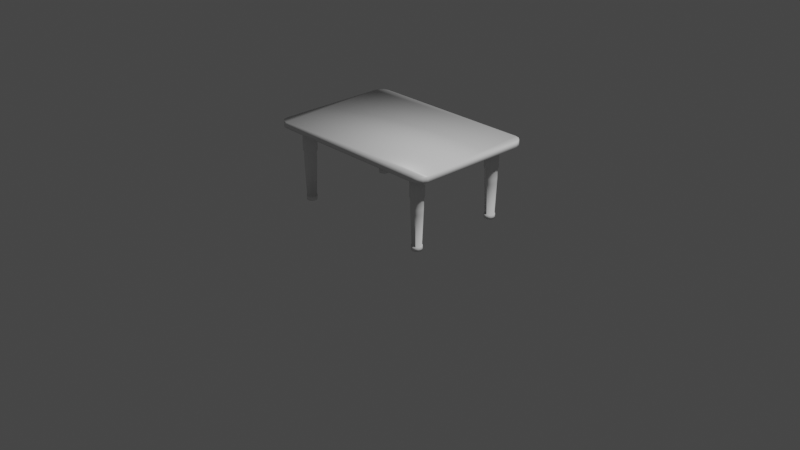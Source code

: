 # Source: Table.blend  (saved by Blender 2.83.19; exported with 4.5.12 LTS)
import bpy
from mathutils import Matrix  # noqa: F401  (used for matrix-valued properties, if any)

bpy.ops.wm.read_factory_settings(use_empty=True)
scene = bpy.context.scene
scene.name = 'Scene'

# ---- collections
col_collection = bpy.data.collections.new('Collection'); scene.collection.children.link(col_collection)

# ---- materials (node trees are filled in below, after node groups)
mat_material = bpy.data.materials.new('Material')
mat_material.alpha_threshold = 0.0
mat_material.use_transparent_shadow = False
mat_material.line_color = (0.0, 0.0, 0.0, 1.0)

# ---- material node trees
mat_material.use_nodes = True; mat_material.node_tree.nodes.clear()
_N = mat_material.node_tree.nodes; _L = mat_material.node_tree.links
n0 = _N.new('ShaderNodeOutputMaterial'); n0.name = 'Material Output'; n0.location = (300, 300)
n1 = _N.new('ShaderNodeBsdfPrincipled'); n1.name = 'Principled BSDF'; n1.location = (10, 300)
n1.distribution = 'GGX'
n1.subsurface_method = 'BURLEY'
n1.inputs[2].default_value = 0.4
n1.inputs[3].default_value = 1.45
n1.inputs[27].default_value = (0.0, 0.0, 0.0, 1.0)
n1.inputs[28].default_value = 1.0
_L.new(n1.outputs[0], n0.inputs[0])
n0.is_active_output = True

# ---- world
world_world = bpy.data.worlds.new('World'); scene.world = world_world
world_world.use_nodes = True; world_world.node_tree.nodes.clear()
_N = world_world.node_tree.nodes; _L = world_world.node_tree.links
n0 = _N.new('ShaderNodeOutputWorld'); n0.name = 'World Output'; n0.location = (300, 300)
n1 = _N.new('ShaderNodeBackground'); n1.name = 'Background'; n1.location = (10, 300)
n1.inputs[0].default_value = (0.05088, 0.05088, 0.05088, 1.0)
_L.new(n1.outputs[0], n0.inputs[0])
n0.is_active_output = True
world_world.color = (0.05088, 0.05088, 0.05088)
world_world.use_sun_shadow = False
world_world.sun_shadow_jitter_overblur = 0.0

# ---- cameras
cam_camera = bpy.data.cameras.new('Camera')
cam_camera.clip_end = 100.0
cam_camera.ortho_scale = 7.314

# ---- lights
light_light = bpy.data.lights.new('Light', 'POINT')
light_light.transmission_factor = 0.0
light_light.energy = 1000.0
light_light.shadow_soft_size = 0.1
light_light.shadow_maximum_resolution = 0.006
light_light.use_absolute_resolution = True

# ---- meshes
me_cube = bpy.data.meshes.new('Cube')
me_cube.from_pydata([(1.0, 0.5889, 0.9732), (0.8987, 0.6902, 0.9732), (0.9864, 0.6396, 0.9732), (0.9493, 0.6767, 0.9732), (0.8987, 0.6902, 0.9098), (1.0, 0.5889, 0.9098), (0.9493, 0.6767, 0.9098), (0.9864, 0.6396, 0.9098), (0.8987, -0.6902, 0.9732), (1.0, -0.5889, 0.9732), (0.9493, -0.6767, 0.9732), (0.9864, -0.6396, 0.9732), (1.0, -0.5889, 0.9098), (0.8987, -0.6902, 0.9098), (0.9864, -0.6396, 0.9098), (0.9493, -0.6767, 0.9098), (-0.8987, 0.6902, 0.9732), (-1.0, 0.5889, 0.9732), (-0.9493, 0.6767, 0.9732), (-0.9864, 0.6396, 0.9732), (-1.0, 0.5889, 0.9098), (-0.8987, 0.6902, 0.9098), (-0.9864, 0.6396, 0.9098), (-0.9493, 0.6767, 0.9098), (-1.0, -0.5889, 0.9732), (-0.8987, -0.6902, 0.9732), (-0.9864, -0.6396, 0.9732), (-0.9493, -0.6767, 0.9732), (-0.8987, -0.6902, 0.9098), (-1.0, -0.5889, 0.9098), (-0.9493, -0.6767, 0.9098), (-0.9864, -0.6396, 0.9098), (0.9215, 0.5426, 0.8739), (0.9089, 0.5893, 0.8739), (0.8748, 0.6235, 0.8739), (0.8281, 0.636, 0.8739), (-0.8748, -0.6235, 0.8739), (-0.8281, -0.636, 0.8739), (-0.9089, -0.5893, 0.8739), (-0.9215, -0.5426, 0.8739), (0.8281, -0.636, 0.8739), (0.8748, -0.6235, 0.8739), (0.9089, -0.5893, 0.8739), (0.9215, -0.5426, 0.8739), (-0.8281, 0.636, 0.8739), (-0.8748, 0.6235, 0.8739), (-0.9089, 0.5893, 0.8739), (-0.9215, 0.5426, 0.8739)], [], [(5, 12, 43, 32), (29, 24, 17, 20), (13, 8, 25, 28), (0, 2, 3, 1, 16, 18, 19, 17, 24, 26, 27, 25, 8, 10, 11, 9), (5, 0, 9, 12), (0, 5, 7, 2), (2, 7, 6, 3), (3, 6, 4, 1), (28, 25, 27, 30), (30, 27, 26, 31), (31, 26, 24, 29), (8, 13, 15, 10), (10, 15, 14, 11), (11, 14, 12, 9), (16, 21, 23, 18), (18, 23, 22, 19), (19, 22, 20, 17), (21, 16, 1, 4), (47, 46, 45, 44, 35, 34, 33, 32, 43, 42, 41, 40, 37, 36, 38, 39), (6, 7, 33, 34), (22, 23, 45, 46), (12, 14, 42, 43), (30, 31, 38, 36), (15, 13, 40, 41), (4, 6, 34, 35), (20, 22, 46, 47), (29, 20, 47, 39), (7, 5, 32, 33), (31, 29, 39, 38), (23, 21, 44, 45), (13, 28, 37, 40), (28, 30, 36, 37), (14, 15, 41, 42), (21, 4, 35, 44)])
me_cube.polygons.foreach_set('use_smooth', [True] * 34)
_uv = me_cube.uv_layers.new(name='UVMap')
_uv.uv.foreach_set('vector', [0.375, 0.5183, 0.375, 0.7317, 0.375, 0.7317, 0.375, 0.5183, 0.375, 0.01835, 0.625, 0.01835, 0.625, 0.2317, 0.375, 0.2317, 0.375, 0.7627, 0.625, 0.7627, 0.625, 0.9873, 0.375, 0.9873, 0.625, 0.5183, 0.6256, 0.5092, 0.6271, 0.4966, 0.6377, 0.5, 0.8623, 0.5, 0.7062, 0.3384, 0.7078, 0.3303, 0.875, 0.5183, 0.875, 0.7317, 0.8733, 0.7408, 0.8687, 0.7475, 0.8623, 0.75, 0.6377, 0.75, 0.6271, 0.7534, 0.6256, 0.7408, 0.625, 0.7317, 0.375, 0.5183, 0.625, 0.5183, 0.625, 0.7317, 0.375, 0.7317, 0.625, 0.5183, 0.375, 0.5183, 0.3744, 0.5092, 0.6256, 0.5092, 0.6256, 0.5092, 0.3744, 0.5092, 0.3729, 0.4966, 0.6271, 0.4966, 0.6271, 0.4966, 0.3729, 0.4966, 0.375, 0.4873, 0.625, 0.4873, 0.375, 0.9873, 0.625, 0.9873, 0.625, 0.9937, 0.375, 0.9937, 0.375, 0.9937, 0.625, 0.9937, 0.625, 1.0, 0.375, 1.0, 0.375, 0.009175, 0.625, 0.009175, 0.625, 0.01835, 0.375, 0.01835, 0.625, 0.7627, 0.375, 0.7627, 0.3729, 0.7534, 0.6271, 0.7534, 0.6271, 0.7534, 0.3729, 0.7534, 0.3744, 0.7408, 0.6256, 0.7408, 0.6256, 0.7408, 0.3744, 0.7408, 0.375, 0.7317, 0.625, 0.7317, 0.625, 0.2627, 0.375, 0.2627, 0.2938, 0.3384, 0.7062, 0.3384, 0.7062, 0.3384, 0.2938, 0.3384, 0.2922, 0.3303, 0.7078, 0.3303, 0.7078, 0.3303, 0.2922, 0.3303, 0.375, 0.2317, 0.625, 0.2317, 0.375, 0.2627, 0.625, 0.2627, 0.625, 0.4873, 0.375, 0.4873, 0.125, 0.5183, 0.2922, 0.3303, 0.2938, 0.3384, 0.1377, 0.5, 0.3623, 0.5, 0.3729, 0.4966, 0.3744, 0.5092, 0.375, 0.5183, 0.375, 0.7317, 0.3744, 0.7408, 0.3729, 0.7534, 0.3623, 0.75, 0.1377, 0.75, 0.1313, 0.7475, 0.1267, 0.7408, 0.125, 0.7317, 0.3729, 0.4966, 0.3744, 0.5092, 0.3744, 0.5092, 0.3729, 0.4966, 0.2922, 0.3303, 0.2938, 0.3384, 0.2938, 0.3384, 0.2922, 0.3303, 0.375, 0.7317, 0.3744, 0.7408, 0.3744, 0.7408, 0.375, 0.7317, 0.375, 0.9937, 0.375, 1.0, 0.375, 1.0, 0.375, 0.9937, 0.3729, 0.7534, 0.375, 0.7627, 0.375, 0.7627, 0.3729, 0.7534, 0.375, 0.4873, 0.3729, 0.4966, 0.3729, 0.4966, 0.375, 0.4873, 0.375, 0.2317, 0.2922, 0.3303, 0.2922, 0.3303, 0.375, 0.2317, 0.375, 0.01835, 0.375, 0.2317, 0.375, 0.2317, 0.375, 0.01835, 0.3744, 0.5092, 0.375, 0.5183, 0.375, 0.5183, 0.3744, 0.5092, 0.375, 0.009175, 0.375, 0.01835, 0.375, 0.01835, 0.375, 0.009175, 0.2938, 0.3384, 0.375, 0.2627, 0.375, 0.2627, 0.2938, 0.3384, 0.375, 0.7627, 0.375, 0.9873, 0.375, 0.9873, 0.375, 0.7627, 0.375, 0.9873, 0.375, 0.9937, 0.375, 0.9937, 0.375, 0.9873, 0.3744, 0.7408, 0.3729, 0.7534, 0.3729, 0.7534, 0.3744, 0.7408, 0.375, 0.2627, 0.375, 0.4873, 0.375, 0.4873, 0.375, 0.2627])
me_cube.materials.append(mat_material)
me_cube.use_remesh_preserve_volume = False
me_cube.use_remesh_preserve_attributes = False
me_cube.use_mirror_vertex_groups = False
me_cube.update()
me_cube_005 = bpy.data.meshes.new('Cube.005')
me_cube_005.from_pydata([(-0.0376, -0.4022, -0.4505), (-0.4022, -0.0376, -0.4505), (-0.2199, -0.3533, -0.4505), (-0.3533, -0.2199, -0.4505), (-0.4022, -0.0376, 1.103), (-0.0376, -0.4022, 1.103), (-0.3533, -0.2199, 1.103), (-0.2199, -0.3533, 1.103), (-0.4022, 0.0376, -0.4505), (-0.0376, 0.4022, -0.4505), (-0.3533, 0.2199, -0.4505), (-0.2199, 0.3533, -0.4505), (-0.0376, 0.4022, 1.103), (-0.4022, 0.0376, 1.103), (-0.2199, 0.3533, 1.103), (-0.3533, 0.2199, 1.103), (0.4022, -0.0376, -0.4505), (0.0376, -0.4022, -0.4505), (0.3533, -0.2199, -0.4505), (0.2199, -0.3533, -0.4505), (0.0376, -0.4022, 1.103), (0.4022, -0.0376, 1.103), (0.2199, -0.3533, 1.103), (0.3533, -0.2199, 1.103), (0.0376, 0.4022, -0.4505), (0.4022, 0.0376, -0.4505), (0.2199, 0.3533, -0.4505), (0.3533, 0.2199, -0.4505), (0.4022, 0.0376, 1.103), (0.0376, 0.4022, 1.103), (0.3533, 0.2199, 1.103), (0.2199, 0.3533, 1.103), (-0.1901, -0.3055, -0.5294), (-0.03251, -0.3477, -0.5294), (-0.3055, -0.1901, -0.5294), (-0.3477, -0.03251, -0.5294), (-0.03251, 0.3477, -0.5294), (-0.1901, 0.3055, -0.5294), (-0.3055, 0.1901, -0.5294), (-0.3477, 0.03251, -0.5294), (0.3477, 0.03251, -0.5294), (0.3055, 0.1901, -0.5294), (0.1901, 0.3055, -0.5294), (0.03251, 0.3477, -0.5294), (0.03251, -0.3477, -0.5294), (0.1901, -0.3055, -0.5294), (0.3055, -0.1901, -0.5294), (0.3477, -0.03251, -0.5294), (-0.1906, -0.3063, -1.077), (-0.03259, -0.3486, -1.077), (-0.3063, -0.1906, -1.077), (-0.3486, -0.03259, -1.077), (-0.03259, 0.3486, -1.077), (-0.1906, 0.3063, -1.077), (-0.3063, 0.1906, -1.077), (-0.3486, 0.03259, -1.077), (0.3486, 0.03259, -1.077), (0.3063, 0.1906, -1.077), (0.1906, 0.3063, -1.077), (0.03259, 0.3486, -1.077), (0.03259, -0.3486, -1.077), (0.1906, -0.3063, -1.077), (0.3063, -0.1906, -1.077), (0.3486, -0.03259, -1.077), (-0.1462, -0.2349, -3.239), (-0.02499, -0.2674, -3.239), (-0.2349, -0.1462, -3.239), (-0.2674, -0.025, -3.239), (-0.02499, 0.2674, -3.239), (-0.1462, 0.2349, -3.239), (-0.2349, 0.1462, -3.239), (-0.2674, 0.025, -3.239), (0.2674, 0.025, -3.239), (0.2349, 0.1462, -3.239), (0.1462, 0.2349, -3.239), (0.025, 0.2674, -3.239), (0.025, -0.2674, -3.239), (0.1462, -0.2349, -3.239), (0.2349, -0.1462, -3.239), (0.2674, -0.025, -3.239), (0.1841, 0.2958, -1.393), (0.03148, 0.3367, -1.393), (-0.2958, -0.1841, -1.393), (-0.1841, -0.2958, -1.393), (0.03148, -0.3367, -1.393), (0.1841, -0.2958, -1.393), (-0.3367, -0.03148, -1.393), (0.2958, -0.1841, -1.393), (-0.03148, 0.3367, -1.393), (-0.1841, 0.2958, -1.393), (0.3367, -0.03148, -1.393), (-0.2958, 0.1841, -1.393), (-0.3367, 0.03148, -1.393), (0.3367, 0.03148, -1.393), (0.2958, 0.1841, -1.393), (-0.03148, -0.3367, -1.393), (-0.1655, -0.266, -3.239), (-0.0283, -0.3028, -3.239), (-0.266, -0.1655, -3.239), (-0.3028, -0.02831, -3.239), (-0.0283, 0.3028, -3.239), (-0.1655, 0.266, -3.239), (-0.266, 0.1655, -3.239), (-0.3028, 0.0283, -3.239), (0.3028, 0.0283, -3.239), (0.266, 0.1655, -3.239), (0.1655, 0.266, -3.239), (0.02831, 0.3028, -3.239), (0.02831, -0.3028, -3.239), (0.1655, -0.266, -3.239), (0.266, -0.1655, -3.239), (0.3028, -0.02831, -3.239), (-0.1655, -0.266, -3.495), (-0.0283, -0.3028, -3.495), (-0.266, -0.1655, -3.495), (-0.3028, -0.02831, -3.495), (-0.0283, 0.3028, -3.495), (-0.1655, 0.266, -3.495), (-0.266, 0.1655, -3.495), (-0.3028, 0.0283, -3.495), (0.3028, 0.0283, -3.495), (0.266, 0.1655, -3.495), (0.1655, 0.266, -3.495), (0.02831, 0.3028, -3.495), (0.02831, -0.3028, -3.495), (0.1655, -0.266, -3.495), (0.266, -0.1655, -3.495), (0.3028, -0.02831, -3.495), (-0.0376, -5.984, -0.4505), (-0.4022, -5.62, -0.4505), (-0.2199, -5.935, -0.4505), (-0.3533, -5.802, -0.4505), (-0.4022, -5.62, 1.103), (-0.0376, -5.984, 1.103), (-0.3533, -5.802, 1.103), (-0.2199, -5.935, 1.103), (-0.4022, -5.544, -0.4505), (-0.0376, -5.18, -0.4505), (-0.3533, -5.362, -0.4505), (-0.2199, -5.229, -0.4505), (-0.0376, -5.18, 1.103), (-0.4022, -5.544, 1.103), (-0.2199, -5.229, 1.103), (-0.3533, -5.362, 1.103), (0.4022, -5.62, -0.4505), (0.0376, -5.984, -0.4505), (0.3533, -5.802, -0.4505), (0.2199, -5.935, -0.4505), (0.0376, -5.984, 1.103), (0.4022, -5.62, 1.103), (0.2199, -5.935, 1.103), (0.3533, -5.802, 1.103), (0.0376, -5.18, -0.4505), (0.4022, -5.544, -0.4505), (0.2199, -5.229, -0.4505), (0.3533, -5.362, -0.4505), (0.4022, -5.544, 1.103), (0.0376, -5.18, 1.103), (0.3533, -5.362, 1.103), (0.2199, -5.229, 1.103), (-0.1901, -5.888, -0.5294), (-0.03251, -5.93, -0.5294), (-0.3055, -5.772, -0.5294), (-0.3477, -5.615, -0.5294), (-0.03251, -5.234, -0.5294), (-0.1901, -5.277, -0.5294), (-0.3055, -5.392, -0.5294), (-0.3477, -5.55, -0.5294), (0.3477, -5.55, -0.5294), (0.3055, -5.392, -0.5294), (0.1901, -5.277, -0.5294), (0.03251, -5.234, -0.5294), (0.03251, -5.93, -0.5294), (0.1901, -5.888, -0.5294), (0.3055, -5.772, -0.5294), (0.3477, -5.615, -0.5294), (-0.1906, -5.888, -1.077), (-0.03259, -5.931, -1.077), (-0.3063, -5.773, -1.077), (-0.3486, -5.615, -1.077), (-0.03259, -5.234, -1.077), (-0.1906, -5.276, -1.077), (-0.3063, -5.392, -1.077), (-0.3486, -5.55, -1.077), (0.3486, -5.55, -1.077), (0.3063, -5.392, -1.077), (0.1906, -5.276, -1.077), (0.03259, -5.234, -1.077), (0.03259, -5.931, -1.077), (0.1906, -5.888, -1.077), (0.3063, -5.773, -1.077), (0.3486, -5.615, -1.077), (-0.1462, -5.817, -3.239), (-0.02499, -5.849, -3.239), (-0.2349, -5.728, -3.239), (-0.2674, -5.607, -3.239), (-0.02499, -5.315, -3.239), (-0.1462, -5.347, -3.239), (-0.2349, -5.436, -3.239), (-0.2674, -5.557, -3.239), (0.2674, -5.557, -3.239), (0.2349, -5.436, -3.239), (0.1462, -5.347, -3.239), (0.025, -5.315, -3.239), (0.025, -5.849, -3.239), (0.1462, -5.817, -3.239), (0.2349, -5.728, -3.239), (0.2674, -5.607, -3.239), (0.1841, -5.286, -1.393), (0.03148, -5.245, -1.393), (-0.2958, -5.766, -1.393), (-0.1841, -5.878, -1.393), (0.03148, -5.919, -1.393), (0.1841, -5.878, -1.393), (-0.3367, -5.614, -1.393), (0.2958, -5.766, -1.393), (-0.03148, -5.245, -1.393), (-0.1841, -5.286, -1.393), (0.3367, -5.614, -1.393), (-0.2958, -5.398, -1.393), (-0.3367, -5.551, -1.393), (0.3367, -5.551, -1.393), (0.2958, -5.398, -1.393), (-0.03148, -5.919, -1.393), (-0.1655, -5.848, -3.239), (-0.0283, -5.885, -3.239), (-0.266, -5.748, -3.239), (-0.3028, -5.61, -3.239), (-0.0283, -5.279, -3.239), (-0.1655, -5.316, -3.239), (-0.266, -5.417, -3.239), (-0.3028, -5.554, -3.239), (0.3028, -5.554, -3.239), (0.266, -5.417, -3.239), (0.1655, -5.316, -3.239), (0.02831, -5.279, -3.239), (0.02831, -5.885, -3.239), (0.1655, -5.848, -3.239), (0.266, -5.748, -3.239), (0.3028, -5.61, -3.239), (-0.1655, -5.848, -3.495), (-0.0283, -5.885, -3.495), (-0.266, -5.748, -3.495), (-0.3028, -5.61, -3.495), (-0.0283, -5.279, -3.495), (-0.1655, -5.316, -3.495), (-0.266, -5.417, -3.495), (-0.3028, -5.554, -3.495), (0.3028, -5.554, -3.495), (0.266, -5.417, -3.495), (0.1655, -5.316, -3.495), (0.02831, -5.279, -3.495), (0.02831, -5.885, -3.495), (0.1655, -5.848, -3.495), (0.266, -5.748, -3.495), (0.3028, -5.61, -3.495), (-8.634, -5.984, -0.4505), (-8.999, -5.62, -0.4505), (-8.816, -5.935, -0.4505), (-8.95, -5.802, -0.4505), (-8.999, -5.62, 1.103), (-8.634, -5.984, 1.103), (-8.95, -5.802, 1.103), (-8.816, -5.935, 1.103), (-8.999, -5.544, -0.4505), (-8.634, -5.18, -0.4505), (-8.95, -5.362, -0.4505), (-8.816, -5.229, -0.4505), (-8.634, -5.18, 1.103), (-8.999, -5.544, 1.103), (-8.816, -5.229, 1.103), (-8.95, -5.362, 1.103), (-8.194, -5.62, -0.4505), (-8.559, -5.984, -0.4505), (-8.243, -5.802, -0.4505), (-8.377, -5.935, -0.4505), (-8.559, -5.984, 1.103), (-8.194, -5.62, 1.103), (-8.377, -5.935, 1.103), (-8.243, -5.802, 1.103), (-8.559, -5.18, -0.4505), (-8.194, -5.544, -0.4505), (-8.377, -5.229, -0.4505), (-8.243, -5.362, -0.4505), (-8.194, -5.544, 1.103), (-8.559, -5.18, 1.103), (-8.243, -5.362, 1.103), (-8.377, -5.229, 1.103), (-8.787, -5.888, -0.5294), (-8.629, -5.93, -0.5294), (-8.902, -5.772, -0.5294), (-8.944, -5.615, -0.5294), (-8.629, -5.234, -0.5294), (-8.787, -5.277, -0.5294), (-8.902, -5.392, -0.5294), (-8.944, -5.55, -0.5294), (-8.249, -5.55, -0.5294), (-8.291, -5.392, -0.5294), (-8.406, -5.277, -0.5294), (-8.564, -5.234, -0.5294), (-8.564, -5.93, -0.5294), (-8.406, -5.888, -0.5294), (-8.291, -5.772, -0.5294), (-8.249, -5.615, -0.5294), (-8.787, -5.888, -1.077), (-8.629, -5.931, -1.077), (-8.903, -5.773, -1.077), (-8.945, -5.615, -1.077), (-8.629, -5.234, -1.077), (-8.787, -5.276, -1.077), (-8.903, -5.392, -1.077), (-8.945, -5.55, -1.077), (-8.248, -5.55, -1.077), (-8.29, -5.392, -1.077), (-8.406, -5.276, -1.077), (-8.564, -5.234, -1.077), (-8.564, -5.931, -1.077), (-8.406, -5.888, -1.077), (-8.29, -5.773, -1.077), (-8.248, -5.615, -1.077), (-8.743, -5.817, -3.239), (-8.621, -5.849, -3.239), (-8.831, -5.728, -3.239), (-8.864, -5.607, -3.239), (-8.621, -5.315, -3.239), (-8.743, -5.347, -3.239), (-8.831, -5.436, -3.239), (-8.864, -5.557, -3.239), (-8.329, -5.557, -3.239), (-8.362, -5.436, -3.239), (-8.45, -5.347, -3.239), (-8.571, -5.315, -3.239), (-8.571, -5.849, -3.239), (-8.45, -5.817, -3.239), (-8.362, -5.728, -3.239), (-8.329, -5.607, -3.239), (-8.412, -5.286, -1.393), (-8.565, -5.245, -1.393), (-8.892, -5.766, -1.393), (-8.781, -5.878, -1.393), (-8.565, -5.919, -1.393), (-8.412, -5.878, -1.393), (-8.933, -5.614, -1.393), (-8.301, -5.766, -1.393), (-8.628, -5.245, -1.393), (-8.781, -5.286, -1.393), (-8.26, -5.614, -1.393), (-8.892, -5.398, -1.393), (-8.933, -5.551, -1.393), (-8.26, -5.551, -1.393), (-8.301, -5.398, -1.393), (-8.628, -5.919, -1.393), (-8.762, -5.848, -3.239), (-8.625, -5.885, -3.239), (-8.862, -5.748, -3.239), (-8.899, -5.61, -3.239), (-8.625, -5.279, -3.239), (-8.762, -5.316, -3.239), (-8.862, -5.417, -3.239), (-8.899, -5.554, -3.239), (-8.294, -5.554, -3.239), (-8.33, -5.417, -3.239), (-8.431, -5.316, -3.239), (-8.568, -5.279, -3.239), (-8.568, -5.885, -3.239), (-8.431, -5.848, -3.239), (-8.33, -5.748, -3.239), (-8.294, -5.61, -3.239), (-8.762, -5.848, -3.495), (-8.625, -5.885, -3.495), (-8.862, -5.748, -3.495), (-8.899, -5.61, -3.495), (-8.625, -5.279, -3.495), (-8.762, -5.316, -3.495), (-8.862, -5.417, -3.495), (-8.899, -5.554, -3.495), (-8.294, -5.554, -3.495), (-8.33, -5.417, -3.495), (-8.431, -5.316, -3.495), (-8.568, -5.279, -3.495), (-8.568, -5.885, -3.495), (-8.431, -5.848, -3.495), (-8.33, -5.748, -3.495), (-8.294, -5.61, -3.495), (-8.634, -0.4022, -0.4505), (-8.999, -0.0376, -0.4505), (-8.816, -0.3533, -0.4505), (-8.95, -0.2199, -0.4505), (-8.999, -0.0376, 1.103), (-8.634, -0.4022, 1.103), (-8.95, -0.2199, 1.103), (-8.816, -0.3533, 1.103), (-8.999, 0.0376, -0.4505), (-8.634, 0.4022, -0.4505), (-8.95, 0.2199, -0.4505), (-8.816, 0.3533, -0.4505), (-8.634, 0.4022, 1.103), (-8.999, 0.0376, 1.103), (-8.816, 0.3533, 1.103), (-8.95, 0.2199, 1.103), (-8.194, -0.0376, -0.4505), (-8.559, -0.4022, -0.4505), (-8.243, -0.2199, -0.4505), (-8.377, -0.3533, -0.4505), (-8.559, -0.4022, 1.103), (-8.194, -0.0376, 1.103), (-8.377, -0.3533, 1.103), (-8.243, -0.2199, 1.103), (-8.559, 0.4022, -0.4505), (-8.194, 0.0376, -0.4505), (-8.377, 0.3533, -0.4505), (-8.243, 0.2199, -0.4505), (-8.194, 0.0376, 1.103), (-8.559, 0.4022, 1.103), (-8.243, 0.2199, 1.103), (-8.377, 0.3533, 1.103), (-8.787, -0.3055, -0.5294), (-8.629, -0.3477, -0.5294), (-8.902, -0.1901, -0.5294), (-8.944, -0.03251, -0.5294), (-8.629, 0.3477, -0.5294), (-8.787, 0.3055, -0.5294), (-8.902, 0.1901, -0.5294), (-8.944, 0.03251, -0.5294), (-8.249, 0.03251, -0.5294), (-8.291, 0.1901, -0.5294), (-8.406, 0.3055, -0.5294), (-8.564, 0.3477, -0.5294), (-8.564, -0.3477, -0.5294), (-8.406, -0.3055, -0.5294), (-8.291, -0.1901, -0.5294), (-8.249, -0.03251, -0.5294), (-8.787, -0.3063, -1.077), (-8.629, -0.3486, -1.077), (-8.903, -0.1906, -1.077), (-8.945, -0.03259, -1.077), (-8.629, 0.3486, -1.077), (-8.787, 0.3063, -1.077), (-8.903, 0.1906, -1.077), (-8.945, 0.03259, -1.077), (-8.248, 0.03259, -1.077), (-8.29, 0.1906, -1.077), (-8.406, 0.3063, -1.077), (-8.564, 0.3486, -1.077), (-8.564, -0.3486, -1.077), (-8.406, -0.3063, -1.077), (-8.29, -0.1906, -1.077), (-8.248, -0.03259, -1.077), (-8.743, -0.2349, -3.239), (-8.621, -0.2674, -3.239), (-8.831, -0.1462, -3.239), (-8.864, -0.025, -3.239), (-8.621, 0.2674, -3.239), (-8.743, 0.2349, -3.239), (-8.831, 0.1462, -3.239), (-8.864, 0.025, -3.239), (-8.329, 0.025, -3.239), (-8.362, 0.1462, -3.239), (-8.45, 0.2349, -3.239), (-8.571, 0.2674, -3.239), (-8.571, -0.2674, -3.239), (-8.45, -0.2349, -3.239), (-8.362, -0.1462, -3.239), (-8.329, -0.025, -3.239), (-8.412, 0.2958, -1.393), (-8.565, 0.3367, -1.393), (-8.892, -0.1841, -1.393), (-8.781, -0.2958, -1.393), (-8.565, -0.3367, -1.393), (-8.412, -0.2958, -1.393), (-8.933, -0.03148, -1.393), (-8.301, -0.1841, -1.393), (-8.628, 0.3367, -1.393), (-8.781, 0.2958, -1.393), (-8.26, -0.03148, -1.393), (-8.892, 0.1841, -1.393), (-8.933, 0.03148, -1.393), (-8.26, 0.03148, -1.393), (-8.301, 0.1841, -1.393), (-8.628, -0.3367, -1.393), (-8.762, -0.266, -3.239), (-8.625, -0.3028, -3.239), (-8.862, -0.1655, -3.239), (-8.899, -0.02831, -3.239), (-8.625, 0.3028, -3.239), (-8.762, 0.266, -3.239), (-8.862, 0.1655, -3.239), (-8.899, 0.0283, -3.239), (-8.294, 0.0283, -3.239), (-8.33, 0.1655, -3.239), (-8.431, 0.266, -3.239), (-8.568, 0.3028, -3.239), (-8.568, -0.3028, -3.239), (-8.431, -0.266, -3.239), (-8.33, -0.1655, -3.239), (-8.294, -0.02831, -3.239), (-8.762, -0.266, -3.495), (-8.625, -0.3028, -3.495), (-8.862, -0.1655, -3.495), (-8.899, -0.02831, -3.495), (-8.625, 0.3028, -3.495), (-8.762, 0.266, -3.495), (-8.862, 0.1655, -3.495), (-8.899, 0.0283, -3.495), (-8.294, 0.0283, -3.495), (-8.33, 0.1655, -3.495), (-8.431, 0.266, -3.495), (-8.568, 0.3028, -3.495), (-8.568, -0.3028, -3.495), (-8.431, -0.266, -3.495), (-8.33, -0.1655, -3.495), (-8.294, -0.02831, -3.495)], [], [(17, 20, 5, 0), (25, 28, 21, 16), (28, 30, 31, 29, 12, 14, 15, 13, 4, 6, 7, 5, 20, 22, 23, 21), (1, 4, 13, 8), (9, 12, 29, 24), (0, 5, 7, 2), (2, 7, 6, 3), (3, 6, 4, 1), (12, 9, 11, 14), (14, 11, 10, 15), (15, 10, 8, 13), (28, 25, 27, 30), (30, 27, 26, 31), (31, 26, 24, 29), (20, 17, 19, 22), (22, 19, 18, 23), (23, 18, 16, 21), (3, 1, 35, 34), (37, 36, 52, 53), (27, 25, 40, 41), (0, 2, 32, 33), (10, 11, 37, 38), (16, 18, 46, 47), (19, 17, 44, 45), (26, 27, 41, 42), (1, 8, 39, 35), (8, 10, 38, 39), (9, 24, 43, 36), (2, 3, 34, 32), (11, 9, 36, 37), (25, 16, 47, 40), (18, 19, 45, 46), (24, 26, 42, 43), (17, 0, 33, 44), (81, 80, 74, 75), (47, 46, 62, 63), (38, 37, 53, 54), (35, 39, 55, 51), (39, 38, 54, 55), (36, 43, 59, 52), (41, 40, 56, 57), (40, 47, 63, 56), (42, 41, 57, 58), (33, 32, 48, 49), (44, 33, 49, 60), (43, 42, 58, 59), (32, 34, 50, 48), (45, 44, 60, 61), (34, 35, 51, 50), (46, 45, 61, 62), (65, 64, 96, 97), (83, 82, 66, 64), (85, 84, 76, 77), (82, 86, 67, 66), (87, 85, 77, 78), (89, 88, 68, 69), (90, 87, 78, 79), (91, 89, 69, 70), (86, 92, 71, 67), (92, 91, 70, 71), (88, 81, 75, 68), (94, 93, 72, 73), (93, 90, 79, 72), (80, 94, 73, 74), (95, 83, 64, 65), (84, 95, 65, 76), (60, 49, 95, 84), (49, 48, 83, 95), (58, 57, 94, 80), (56, 63, 90, 93), (57, 56, 93, 94), (52, 59, 81, 88), (55, 54, 91, 92), (51, 55, 92, 86), (54, 53, 89, 91), (63, 62, 87, 90), (53, 52, 88, 89), (62, 61, 85, 87), (50, 51, 86, 82), (61, 60, 84, 85), (48, 50, 82, 83), (59, 58, 80, 81), (110, 109, 125, 126), (76, 65, 97, 108), (75, 74, 106, 107), (64, 66, 98, 96), (77, 76, 108, 109), (66, 67, 99, 98), (78, 77, 109, 110), (69, 68, 100, 101), (79, 78, 110, 111), (70, 69, 101, 102), (67, 71, 103, 99), (71, 70, 102, 103), (68, 75, 107, 100), (73, 72, 104, 105), (72, 79, 111, 104), (74, 73, 105, 106), (119, 118, 117, 116, 123, 122, 121, 120, 127, 126, 125, 124, 113, 112, 114, 115), (101, 100, 116, 117), (111, 110, 126, 127), (102, 101, 117, 118), (99, 103, 119, 115), (103, 102, 118, 119), (100, 107, 123, 116), (105, 104, 120, 121), (104, 111, 127, 120), (106, 105, 121, 122), (97, 96, 112, 113), (108, 97, 113, 124), (107, 106, 122, 123), (96, 98, 114, 112), (109, 108, 124, 125), (98, 99, 115, 114), (145, 148, 133, 128), (153, 156, 149, 144), (156, 158, 159, 157, 140, 142, 143, 141, 132, 134, 135, 133, 148, 150, 151, 149), (129, 132, 141, 136), (137, 140, 157, 152), (128, 133, 135, 130), (130, 135, 134, 131), (131, 134, 132, 129), (140, 137, 139, 142), (142, 139, 138, 143), (143, 138, 136, 141), (156, 153, 155, 158), (158, 155, 154, 159), (159, 154, 152, 157), (148, 145, 147, 150), (150, 147, 146, 151), (151, 146, 144, 149), (131, 129, 163, 162), (165, 164, 180, 181), (155, 153, 168, 169), (128, 130, 160, 161), (138, 139, 165, 166), (144, 146, 174, 175), (147, 145, 172, 173), (154, 155, 169, 170), (129, 136, 167, 163), (136, 138, 166, 167), (137, 152, 171, 164), (130, 131, 162, 160), (139, 137, 164, 165), (153, 144, 175, 168), (146, 147, 173, 174), (152, 154, 170, 171), (145, 128, 161, 172), (209, 208, 202, 203), (175, 174, 190, 191), (166, 165, 181, 182), (163, 167, 183, 179), (167, 166, 182, 183), (164, 171, 187, 180), (169, 168, 184, 185), (168, 175, 191, 184), (170, 169, 185, 186), (161, 160, 176, 177), (172, 161, 177, 188), (171, 170, 186, 187), (160, 162, 178, 176), (173, 172, 188, 189), (162, 163, 179, 178), (174, 173, 189, 190), (193, 192, 224, 225), (211, 210, 194, 192), (213, 212, 204, 205), (210, 214, 195, 194), (215, 213, 205, 206), (217, 216, 196, 197), (218, 215, 206, 207), (219, 217, 197, 198), (214, 220, 199, 195), (220, 219, 198, 199), (216, 209, 203, 196), (222, 221, 200, 201), (221, 218, 207, 200), (208, 222, 201, 202), (223, 211, 192, 193), (212, 223, 193, 204), (188, 177, 223, 212), (177, 176, 211, 223), (186, 185, 222, 208), (184, 191, 218, 221), (185, 184, 221, 222), (180, 187, 209, 216), (183, 182, 219, 220), (179, 183, 220, 214), (182, 181, 217, 219), (191, 190, 215, 218), (181, 180, 216, 217), (190, 189, 213, 215), (178, 179, 214, 210), (189, 188, 212, 213), (176, 178, 210, 211), (187, 186, 208, 209), (238, 237, 253, 254), (204, 193, 225, 236), (203, 202, 234, 235), (192, 194, 226, 224), (205, 204, 236, 237), (194, 195, 227, 226), (206, 205, 237, 238), (197, 196, 228, 229), (207, 206, 238, 239), (198, 197, 229, 230), (195, 199, 231, 227), (199, 198, 230, 231), (196, 203, 235, 228), (201, 200, 232, 233), (200, 207, 239, 232), (202, 201, 233, 234), (247, 246, 245, 244, 251, 250, 249, 248, 255, 254, 253, 252, 241, 240, 242, 243), (229, 228, 244, 245), (239, 238, 254, 255), (230, 229, 245, 246), (227, 231, 247, 243), (231, 230, 246, 247), (228, 235, 251, 244), (233, 232, 248, 249), (232, 239, 255, 248), (234, 233, 249, 250), (225, 224, 240, 241), (236, 225, 241, 252), (235, 234, 250, 251), (224, 226, 242, 240), (237, 236, 252, 253), (226, 227, 243, 242), (273, 276, 261, 256), (281, 284, 277, 272), (284, 286, 287, 285, 268, 270, 271, 269, 260, 262, 263, 261, 276, 278, 279, 277), (257, 260, 269, 264), (265, 268, 285, 280), (256, 261, 263, 258), (258, 263, 262, 259), (259, 262, 260, 257), (268, 265, 267, 270), (270, 267, 266, 271), (271, 266, 264, 269), (284, 281, 283, 286), (286, 283, 282, 287), (287, 282, 280, 285), (276, 273, 275, 278), (278, 275, 274, 279), (279, 274, 272, 277), (259, 257, 291, 290), (293, 292, 308, 309), (283, 281, 296, 297), (256, 258, 288, 289), (266, 267, 293, 294), (272, 274, 302, 303), (275, 273, 300, 301), (282, 283, 297, 298), (257, 264, 295, 291), (264, 266, 294, 295), (265, 280, 299, 292), (258, 259, 290, 288), (267, 265, 292, 293), (281, 272, 303, 296), (274, 275, 301, 302), (280, 282, 298, 299), (273, 256, 289, 300), (337, 336, 330, 331), (303, 302, 318, 319), (294, 293, 309, 310), (291, 295, 311, 307), (295, 294, 310, 311), (292, 299, 315, 308), (297, 296, 312, 313), (296, 303, 319, 312), (298, 297, 313, 314), (289, 288, 304, 305), (300, 289, 305, 316), (299, 298, 314, 315), (288, 290, 306, 304), (301, 300, 316, 317), (290, 291, 307, 306), (302, 301, 317, 318), (321, 320, 352, 353), (339, 338, 322, 320), (341, 340, 332, 333), (338, 342, 323, 322), (343, 341, 333, 334), (345, 344, 324, 325), (346, 343, 334, 335), (347, 345, 325, 326), (342, 348, 327, 323), (348, 347, 326, 327), (344, 337, 331, 324), (350, 349, 328, 329), (349, 346, 335, 328), (336, 350, 329, 330), (351, 339, 320, 321), (340, 351, 321, 332), (316, 305, 351, 340), (305, 304, 339, 351), (314, 313, 350, 336), (312, 319, 346, 349), (313, 312, 349, 350), (308, 315, 337, 344), (311, 310, 347, 348), (307, 311, 348, 342), (310, 309, 345, 347), (319, 318, 343, 346), (309, 308, 344, 345), (318, 317, 341, 343), (306, 307, 342, 338), (317, 316, 340, 341), (304, 306, 338, 339), (315, 314, 336, 337), (366, 365, 381, 382), (332, 321, 353, 364), (331, 330, 362, 363), (320, 322, 354, 352), (333, 332, 364, 365), (322, 323, 355, 354), (334, 333, 365, 366), (325, 324, 356, 357), (335, 334, 366, 367), (326, 325, 357, 358), (323, 327, 359, 355), (327, 326, 358, 359), (324, 331, 363, 356), (329, 328, 360, 361), (328, 335, 367, 360), (330, 329, 361, 362), (375, 374, 373, 372, 379, 378, 377, 376, 383, 382, 381, 380, 369, 368, 370, 371), (357, 356, 372, 373), (367, 366, 382, 383), (358, 357, 373, 374), (355, 359, 375, 371), (359, 358, 374, 375), (356, 363, 379, 372), (361, 360, 376, 377), (360, 367, 383, 376), (362, 361, 377, 378), (353, 352, 368, 369), (364, 353, 369, 380), (363, 362, 378, 379), (352, 354, 370, 368), (365, 364, 380, 381), (354, 355, 371, 370), (401, 404, 389, 384), (409, 412, 405, 400), (412, 414, 415, 413, 396, 398, 399, 397, 388, 390, 391, 389, 404, 406, 407, 405), (385, 388, 397, 392), (393, 396, 413, 408), (384, 389, 391, 386), (386, 391, 390, 387), (387, 390, 388, 385), (396, 393, 395, 398), (398, 395, 394, 399), (399, 394, 392, 397), (412, 409, 411, 414), (414, 411, 410, 415), (415, 410, 408, 413), (404, 401, 403, 406), (406, 403, 402, 407), (407, 402, 400, 405), (387, 385, 419, 418), (421, 420, 436, 437), (411, 409, 424, 425), (384, 386, 416, 417), (394, 395, 421, 422), (400, 402, 430, 431), (403, 401, 428, 429), (410, 411, 425, 426), (385, 392, 423, 419), (392, 394, 422, 423), (393, 408, 427, 420), (386, 387, 418, 416), (395, 393, 420, 421), (409, 400, 431, 424), (402, 403, 429, 430), (408, 410, 426, 427), (401, 384, 417, 428), (465, 464, 458, 459), (431, 430, 446, 447), (422, 421, 437, 438), (419, 423, 439, 435), (423, 422, 438, 439), (420, 427, 443, 436), (425, 424, 440, 441), (424, 431, 447, 440), (426, 425, 441, 442), (417, 416, 432, 433), (428, 417, 433, 444), (427, 426, 442, 443), (416, 418, 434, 432), (429, 428, 444, 445), (418, 419, 435, 434), (430, 429, 445, 446), (449, 448, 480, 481), (467, 466, 450, 448), (469, 468, 460, 461), (466, 470, 451, 450), (471, 469, 461, 462), (473, 472, 452, 453), (474, 471, 462, 463), (475, 473, 453, 454), (470, 476, 455, 451), (476, 475, 454, 455), (472, 465, 459, 452), (478, 477, 456, 457), (477, 474, 463, 456), (464, 478, 457, 458), (479, 467, 448, 449), (468, 479, 449, 460), (444, 433, 479, 468), (433, 432, 467, 479), (442, 441, 478, 464), (440, 447, 474, 477), (441, 440, 477, 478), (436, 443, 465, 472), (439, 438, 475, 476), (435, 439, 476, 470), (438, 437, 473, 475), (447, 446, 471, 474), (437, 436, 472, 473), (446, 445, 469, 471), (434, 435, 470, 466), (445, 444, 468, 469), (432, 434, 466, 467), (443, 442, 464, 465), (494, 493, 509, 510), (460, 449, 481, 492), (459, 458, 490, 491), (448, 450, 482, 480), (461, 460, 492, 493), (450, 451, 483, 482), (462, 461, 493, 494), (453, 452, 484, 485), (463, 462, 494, 495), (454, 453, 485, 486), (451, 455, 487, 483), (455, 454, 486, 487), (452, 459, 491, 484), (457, 456, 488, 489), (456, 463, 495, 488), (458, 457, 489, 490), (503, 502, 501, 500, 507, 506, 505, 504, 511, 510, 509, 508, 497, 496, 498, 499), (485, 484, 500, 501), (495, 494, 510, 511), (486, 485, 501, 502), (483, 487, 503, 499), (487, 486, 502, 503), (484, 491, 507, 500), (489, 488, 504, 505), (488, 495, 511, 504), (490, 489, 505, 506), (481, 480, 496, 497), (492, 481, 497, 508), (491, 490, 506, 507), (480, 482, 498, 496), (493, 492, 508, 509), (482, 483, 499, 498)])
me_cube_005.polygons.foreach_set('use_smooth', [True] * 456)
_uv = me_cube_005.uv_layers.new(name='UVMap')
_uv.uv.foreach_set('vector', [0.375, 0.8633, 0.625, 0.8633, 0.625, 0.8867, 0.375, 0.8867, 0.375, 0.6133, 0.625, 0.6133, 0.625, 0.6367, 0.375, 0.6367, 0.625, 0.6133, 0.6301, 0.5567, 0.6439, 0.4673, 0.7383, 0.5, 0.7617, 0.5, 0.6894, 0.3762, 0.7033, 0.3144, 0.875, 0.6133, 0.875, 0.6367, 0.8598, 0.6933, 0.8183, 0.7348, 0.7617, 0.75, 0.7383, 0.75, 0.6439, 0.7827, 0.6301, 0.6933, 0.625, 0.6367, 0.375, 0.1133, 0.625, 0.1133, 0.625, 0.1367, 0.375, 0.1367, 0.375, 0.3633, 0.625, 0.3633, 0.625, 0.3867, 0.375, 0.3867, 0.375, 0.8867, 0.625, 0.8867, 0.625, 0.9433, 0.375, 0.9433, 0.375, 0.9433, 0.625, 0.9433, 0.625, 1.0, 0.375, 1.0, 0.375, 0.05666, 0.625, 0.05666, 0.625, 0.1133, 0.375, 0.1133, 0.625, 0.3633, 0.375, 0.3633, 0.3106, 0.3762, 0.6894, 0.3762, 0.6894, 0.3762, 0.3106, 0.3762, 0.2967, 0.3144, 0.7033, 0.3144, 0.7033, 0.3144, 0.2967, 0.3144, 0.375, 0.1367, 0.625, 0.1367, 0.625, 0.6133, 0.375, 0.6133, 0.3699, 0.5567, 0.6301, 0.5567, 0.6301, 0.5567, 0.3699, 0.5567, 0.3561, 0.4673, 0.6439, 0.4673, 0.6439, 0.4673, 0.3561, 0.4673, 0.375, 0.3867, 0.625, 0.3867, 0.625, 0.8633, 0.375, 0.8633, 0.3561, 0.7827, 0.6439, 0.7827, 0.6439, 0.7827, 0.3561, 0.7827, 0.3699, 0.6933, 0.6301, 0.6933, 0.6301, 0.6933, 0.3699, 0.6933, 0.375, 0.6367, 0.625, 0.6367, 0.375, 0.05666, 0.375, 0.1133, 0.375, 0.1133, 0.375, 0.05666, 0.3106, 0.3762, 0.375, 0.3633, 0.375, 0.3633, 0.3106, 0.3762, 0.3699, 0.5567, 0.375, 0.6133, 0.375, 0.6133, 0.3699, 0.5567, 0.375, 0.8867, 0.375, 0.9433, 0.375, 0.9433, 0.375, 0.8867, 0.2967, 0.3144, 0.3106, 0.3762, 0.3106, 0.3762, 0.2967, 0.3144, 0.375, 0.6367, 0.3699, 0.6933, 0.3699, 0.6933, 0.375, 0.6367, 0.3561, 0.7827, 0.375, 0.8633, 0.375, 0.8633, 0.3561, 0.7827, 0.3561, 0.4673, 0.3699, 0.5567, 0.3699, 0.5567, 0.3561, 0.4673, 0.375, 0.1133, 0.375, 0.1367, 0.375, 0.1367, 0.375, 0.1133, 0.375, 0.1367, 0.2967, 0.3144, 0.2967, 0.3144, 0.375, 0.1367, 0.375, 0.3633, 0.375, 0.3867, 0.375, 0.3867, 0.375, 0.3633, 0.375, 0.9433, 0.375, 1.0, 0.375, 1.0, 0.375, 0.9433, 0.3106, 0.3762, 0.375, 0.3633, 0.375, 0.3633, 0.3106, 0.3762, 0.375, 0.6133, 0.375, 0.6367, 0.375, 0.6367, 0.375, 0.6133, 0.3699, 0.6933, 0.3561, 0.7827, 0.3561, 0.7827, 0.3699, 0.6933, 0.375, 0.3867, 0.3561, 0.4673, 0.3561, 0.4673, 0.375, 0.3867, 0.375, 0.8633, 0.375, 0.8867, 0.375, 0.8867, 0.375, 0.8633, 0.375, 0.3867, 0.3561, 0.4673, 0.3561, 0.4673, 0.375, 0.3867, 0.375, 0.6367, 0.3699, 0.6933, 0.3699, 0.6933, 0.375, 0.6367, 0.2967, 0.3144, 0.3106, 0.3762, 0.3106, 0.3762, 0.2967, 0.3144, 0.375, 0.1133, 0.375, 0.1367, 0.375, 0.1367, 0.375, 0.1133, 0.375, 0.1367, 0.2967, 0.3144, 0.2967, 0.3144, 0.375, 0.1367, 0.375, 0.3633, 0.375, 0.3867, 0.375, 0.3867, 0.375, 0.3633, 0.3699, 0.5567, 0.375, 0.6133, 0.375, 0.6133, 0.3699, 0.5567, 0.375, 0.6133, 0.375, 0.6367, 0.375, 0.6367, 0.375, 0.6133, 0.3561, 0.4673, 0.3699, 0.5567, 0.3699, 0.5567, 0.3561, 0.4673, 0.375, 0.8867, 0.375, 0.9433, 0.375, 0.9433, 0.375, 0.8867, 0.375, 0.8633, 0.375, 0.8867, 0.375, 0.8867, 0.375, 0.8633, 0.375, 0.3867, 0.3561, 0.4673, 0.3561, 0.4673, 0.375, 0.3867, 0.375, 0.9433, 0.375, 1.0, 0.375, 1.0, 0.375, 0.9433, 0.3561, 0.7827, 0.375, 0.8633, 0.375, 0.8633, 0.3561, 0.7827, 0.375, 0.05666, 0.375, 0.1133, 0.375, 0.1133, 0.375, 0.05666, 0.3699, 0.6933, 0.3561, 0.7827, 0.3561, 0.7827, 0.3699, 0.6933, 0.375, 0.8867, 0.375, 0.9433, 0.375, 0.9433, 0.375, 0.8867, 0.375, 0.9433, 0.375, 1.0, 0.375, 1.0, 0.375, 0.9433, 0.3561, 0.7827, 0.375, 0.8633, 0.375, 0.8633, 0.3561, 0.7827, 0.375, 0.05666, 0.375, 0.1133, 0.375, 0.1133, 0.375, 0.05666, 0.3699, 0.6933, 0.3561, 0.7827, 0.3561, 0.7827, 0.3699, 0.6933, 0.3106, 0.3762, 0.375, 0.3633, 0.375, 0.3633, 0.3106, 0.3762, 0.375, 0.6367, 0.3699, 0.6933, 0.3699, 0.6933, 0.375, 0.6367, 0.2967, 0.3144, 0.3106, 0.3762, 0.3106, 0.3762, 0.2967, 0.3144, 0.375, 0.1133, 0.375, 0.1367, 0.375, 0.1367, 0.375, 0.1133, 0.375, 0.1367, 0.2967, 0.3144, 0.2967, 0.3144, 0.375, 0.1367, 0.375, 0.3633, 0.375, 0.3867, 0.375, 0.3867, 0.375, 0.3633, 0.3699, 0.5567, 0.375, 0.6133, 0.375, 0.6133, 0.3699, 0.5567, 0.375, 0.6133, 0.375, 0.6367, 0.375, 0.6367, 0.375, 0.6133, 0.3561, 0.4673, 0.3699, 0.5567, 0.3699, 0.5567, 0.3561, 0.4673, 0.375, 0.8867, 0.375, 0.9433, 0.375, 0.9433, 0.375, 0.8867, 0.375, 0.8633, 0.375, 0.8867, 0.375, 0.8867, 0.375, 0.8633, 0.375, 0.8633, 0.375, 0.8867, 0.375, 0.8867, 0.375, 0.8633, 0.375, 0.8867, 0.375, 0.9433, 0.375, 0.9433, 0.375, 0.8867, 0.3561, 0.4673, 0.3699, 0.5567, 0.3699, 0.5567, 0.3561, 0.4673, 0.375, 0.6133, 0.375, 0.6367, 0.375, 0.6367, 0.375, 0.6133, 0.3699, 0.5567, 0.375, 0.6133, 0.375, 0.6133, 0.3699, 0.5567, 0.375, 0.3633, 0.375, 0.3867, 0.375, 0.3867, 0.375, 0.3633, 0.375, 0.1367, 0.2967, 0.3144, 0.2967, 0.3144, 0.375, 0.1367, 0.375, 0.1133, 0.375, 0.1367, 0.375, 0.1367, 0.375, 0.1133, 0.2967, 0.3144, 0.3106, 0.3762, 0.3106, 0.3762, 0.2967, 0.3144, 0.375, 0.6367, 0.3699, 0.6933, 0.3699, 0.6933, 0.375, 0.6367, 0.3106, 0.3762, 0.375, 0.3633, 0.375, 0.3633, 0.3106, 0.3762, 0.3699, 0.6933, 0.3561, 0.7827, 0.3561, 0.7827, 0.3699, 0.6933, 0.375, 0.05666, 0.375, 0.1133, 0.375, 0.1133, 0.375, 0.05666, 0.3561, 0.7827, 0.375, 0.8633, 0.375, 0.8633, 0.3561, 0.7827, 0.375, 0.9433, 0.375, 1.0, 0.375, 1.0, 0.375, 0.9433, 0.375, 0.3867, 0.3561, 0.4673, 0.3561, 0.4673, 0.375, 0.3867, 0.3699, 0.6933, 0.3561, 0.7827, 0.3561, 0.7827, 0.3699, 0.6933, 0.375, 0.8633, 0.375, 0.8867, 0.375, 0.8867, 0.375, 0.8633, 0.375, 0.3867, 0.3561, 0.4673, 0.3561, 0.4673, 0.375, 0.3867, 0.375, 0.9433, 0.375, 1.0, 0.375, 1.0, 0.375, 0.9433, 0.3561, 0.7827, 0.375, 0.8633, 0.375, 0.8633, 0.3561, 0.7827, 0.375, 0.05666, 0.375, 0.1133, 0.375, 0.1133, 0.375, 0.05666, 0.3699, 0.6933, 0.3561, 0.7827, 0.3561, 0.7827, 0.3699, 0.6933, 0.3106, 0.3762, 0.375, 0.3633, 0.375, 0.3633, 0.3106, 0.3762, 0.375, 0.6367, 0.3699, 0.6933, 0.3699, 0.6933, 0.375, 0.6367, 0.2967, 0.3144, 0.3106, 0.3762, 0.3106, 0.3762, 0.2967, 0.3144, 0.375, 0.1133, 0.375, 0.1367, 0.375, 0.1367, 0.375, 0.1133, 0.375, 0.1367, 0.2967, 0.3144, 0.2967, 0.3144, 0.375, 0.1367, 0.375, 0.3633, 0.375, 0.3867, 0.375, 0.3867, 0.375, 0.3633, 0.3699, 0.5567, 0.375, 0.6133, 0.375, 0.6133, 0.3699, 0.5567, 0.375, 0.6133, 0.375, 0.6367, 0.375, 0.6367, 0.375, 0.6133, 0.3561, 0.4673, 0.3699, 0.5567, 0.3699, 0.5567, 0.3561, 0.4673, 0.125, 0.6133, 0.2967, 0.3144, 0.3106, 0.3762, 0.2383, 0.5, 0.2617, 0.5, 0.3561, 0.4673, 0.3699, 0.5567, 0.375, 0.6133, 0.375, 0.6367, 0.3699, 0.6933, 0.3561, 0.7827, 0.2617, 0.75, 0.2383, 0.75, 0.1817, 0.7348, 0.1402, 0.6933, 0.125, 0.6367, 0.3106, 0.3762, 0.375, 0.3633, 0.375, 0.3633, 0.3106, 0.3762, 0.375, 0.6367, 0.3699, 0.6933, 0.3699, 0.6933, 0.375, 0.6367, 0.2967, 0.3144, 0.3106, 0.3762, 0.3106, 0.3762, 0.2967, 0.3144, 0.375, 0.1133, 0.375, 0.1367, 0.375, 0.1367, 0.375, 0.1133, 0.375, 0.1367, 0.2967, 0.3144, 0.2967, 0.3144, 0.375, 0.1367, 0.375, 0.3633, 0.375, 0.3867, 0.375, 0.3867, 0.375, 0.3633, 0.3699, 0.5567, 0.375, 0.6133, 0.375, 0.6133, 0.3699, 0.5567, 0.375, 0.6133, 0.375, 0.6367, 0.375, 0.6367, 0.375, 0.6133, 0.3561, 0.4673, 0.3699, 0.5567, 0.3699, 0.5567, 0.3561, 0.4673, 0.375, 0.8867, 0.375, 0.9433, 0.375, 0.9433, 0.375, 0.8867, 0.375, 0.8633, 0.375, 0.8867, 0.375, 0.8867, 0.375, 0.8633, 0.375, 0.3867, 0.3561, 0.4673, 0.3561, 0.4673, 0.375, 0.3867, 0.375, 0.9433, 0.375, 1.0, 0.375, 1.0, 0.375, 0.9433, 0.3561, 0.7827, 0.375, 0.8633, 0.375, 0.8633, 0.3561, 0.7827, 0.375, 0.05666, 0.375, 0.1133, 0.375, 0.1133, 0.375, 0.05666, 0.375, 0.8633, 0.625, 0.8633, 0.625, 0.8867, 0.375, 0.8867, 0.375, 0.6133, 0.625, 0.6133, 0.625, 0.6367, 0.375, 0.6367, 0.625, 0.6133, 0.6301, 0.5567, 0.6439, 0.4673, 0.7383, 0.5, 0.7617, 0.5, 0.6894, 0.3762, 0.7033, 0.3144, 0.875, 0.6133, 0.875, 0.6367, 0.8598, 0.6933, 0.8183, 0.7348, 0.7617, 0.75, 0.7383, 0.75, 0.6439, 0.7827, 0.6301, 0.6933, 0.625, 0.6367, 0.375, 0.1133, 0.625, 0.1133, 0.625, 0.1367, 0.375, 0.1367, 0.375, 0.3633, 0.625, 0.3633, 0.625, 0.3867, 0.375, 0.3867, 0.375, 0.8867, 0.625, 0.8867, 0.625, 0.9433, 0.375, 0.9433, 0.375, 0.9433, 0.625, 0.9433, 0.625, 1.0, 0.375, 1.0, 0.375, 0.05666, 0.625, 0.05666, 0.625, 0.1133, 0.375, 0.1133, 0.625, 0.3633, 0.375, 0.3633, 0.3106, 0.3762, 0.6894, 0.3762, 0.6894, 0.3762, 0.3106, 0.3762, 0.2967, 0.3144, 0.7033, 0.3144, 0.7033, 0.3144, 0.2967, 0.3144, 0.375, 0.1367, 0.625, 0.1367, 0.625, 0.6133, 0.375, 0.6133, 0.3699, 0.5567, 0.6301, 0.5567, 0.6301, 0.5567, 0.3699, 0.5567, 0.3561, 0.4673, 0.6439, 0.4673, 0.6439, 0.4673, 0.3561, 0.4673, 0.375, 0.3867, 0.625, 0.3867, 0.625, 0.8633, 0.375, 0.8633, 0.3561, 0.7827, 0.6439, 0.7827, 0.6439, 0.7827, 0.3561, 0.7827, 0.3699, 0.6933, 0.6301, 0.6933, 0.6301, 0.6933, 0.3699, 0.6933, 0.375, 0.6367, 0.625, 0.6367, 0.375, 0.05666, 0.375, 0.1133, 0.375, 0.1133, 0.375, 0.05666, 0.3106, 0.3762, 0.375, 0.3633, 0.375, 0.3633, 0.3106, 0.3762, 0.3699, 0.5567, 0.375, 0.6133, 0.375, 0.6133, 0.3699, 0.5567, 0.375, 0.8867, 0.375, 0.9433, 0.375, 0.9433, 0.375, 0.8867, 0.2967, 0.3144, 0.3106, 0.3762, 0.3106, 0.3762, 0.2967, 0.3144, 0.375, 0.6367, 0.3699, 0.6933, 0.3699, 0.6933, 0.375, 0.6367, 0.3561, 0.7827, 0.375, 0.8633, 0.375, 0.8633, 0.3561, 0.7827, 0.3561, 0.4673, 0.3699, 0.5567, 0.3699, 0.5567, 0.3561, 0.4673, 0.375, 0.1133, 0.375, 0.1367, 0.375, 0.1367, 0.375, 0.1133, 0.375, 0.1367, 0.2967, 0.3144, 0.2967, 0.3144, 0.375, 0.1367, 0.375, 0.3633, 0.375, 0.3867, 0.375, 0.3867, 0.375, 0.3633, 0.375, 0.9433, 0.375, 1.0, 0.375, 1.0, 0.375, 0.9433, 0.3106, 0.3762, 0.375, 0.3633, 0.375, 0.3633, 0.3106, 0.3762, 0.375, 0.6133, 0.375, 0.6367, 0.375, 0.6367, 0.375, 0.6133, 0.3699, 0.6933, 0.3561, 0.7827, 0.3561, 0.7827, 0.3699, 0.6933, 0.375, 0.3867, 0.3561, 0.4673, 0.3561, 0.4673, 0.375, 0.3867, 0.375, 0.8633, 0.375, 0.8867, 0.375, 0.8867, 0.375, 0.8633, 0.375, 0.3867, 0.3561, 0.4673, 0.3561, 0.4673, 0.375, 0.3867, 0.375, 0.6367, 0.3699, 0.6933, 0.3699, 0.6933, 0.375, 0.6367, 0.2967, 0.3144, 0.3106, 0.3762, 0.3106, 0.3762, 0.2967, 0.3144, 0.375, 0.1133, 0.375, 0.1367, 0.375, 0.1367, 0.375, 0.1133, 0.375, 0.1367, 0.2967, 0.3144, 0.2967, 0.3144, 0.375, 0.1367, 0.375, 0.3633, 0.375, 0.3867, 0.375, 0.3867, 0.375, 0.3633, 0.3699, 0.5567, 0.375, 0.6133, 0.375, 0.6133, 0.3699, 0.5567, 0.375, 0.6133, 0.375, 0.6367, 0.375, 0.6367, 0.375, 0.6133, 0.3561, 0.4673, 0.3699, 0.5567, 0.3699, 0.5567, 0.3561, 0.4673, 0.375, 0.8867, 0.375, 0.9433, 0.375, 0.9433, 0.375, 0.8867, 0.375, 0.8633, 0.375, 0.8867, 0.375, 0.8867, 0.375, 0.8633, 0.375, 0.3867, 0.3561, 0.4673, 0.3561, 0.4673, 0.375, 0.3867, 0.375, 0.9433, 0.375, 1.0, 0.375, 1.0, 0.375, 0.9433, 0.3561, 0.7827, 0.375, 0.8633, 0.375, 0.8633, 0.3561, 0.7827, 0.375, 0.05666, 0.375, 0.1133, 0.375, 0.1133, 0.375, 0.05666, 0.3699, 0.6933, 0.3561, 0.7827, 0.3561, 0.7827, 0.3699, 0.6933, 0.375, 0.8867, 0.375, 0.9433, 0.375, 0.9433, 0.375, 0.8867, 0.375, 0.9433, 0.375, 1.0, 0.375, 1.0, 0.375, 0.9433, 0.3561, 0.7827, 0.375, 0.8633, 0.375, 0.8633, 0.3561, 0.7827, 0.375, 0.05666, 0.375, 0.1133, 0.375, 0.1133, 0.375, 0.05666, 0.3699, 0.6933, 0.3561, 0.7827, 0.3561, 0.7827, 0.3699, 0.6933, 0.3106, 0.3762, 0.375, 0.3633, 0.375, 0.3633, 0.3106, 0.3762, 0.375, 0.6367, 0.3699, 0.6933, 0.3699, 0.6933, 0.375, 0.6367, 0.2967, 0.3144, 0.3106, 0.3762, 0.3106, 0.3762, 0.2967, 0.3144, 0.375, 0.1133, 0.375, 0.1367, 0.375, 0.1367, 0.375, 0.1133, 0.375, 0.1367, 0.2967, 0.3144, 0.2967, 0.3144, 0.375, 0.1367, 0.375, 0.3633, 0.375, 0.3867, 0.375, 0.3867, 0.375, 0.3633, 0.3699, 0.5567, 0.375, 0.6133, 0.375, 0.6133, 0.3699, 0.5567, 0.375, 0.6133, 0.375, 0.6367, 0.375, 0.6367, 0.375, 0.6133, 0.3561, 0.4673, 0.3699, 0.5567, 0.3699, 0.5567, 0.3561, 0.4673, 0.375, 0.8867, 0.375, 0.9433, 0.375, 0.9433, 0.375, 0.8867, 0.375, 0.8633, 0.375, 0.8867, 0.375, 0.8867, 0.375, 0.8633, 0.375, 0.8633, 0.375, 0.8867, 0.375, 0.8867, 0.375, 0.8633, 0.375, 0.8867, 0.375, 0.9433, 0.375, 0.9433, 0.375, 0.8867, 0.3561, 0.4673, 0.3699, 0.5567, 0.3699, 0.5567, 0.3561, 0.4673, 0.375, 0.6133, 0.375, 0.6367, 0.375, 0.6367, 0.375, 0.6133, 0.3699, 0.5567, 0.375, 0.6133, 0.375, 0.6133, 0.3699, 0.5567, 0.375, 0.3633, 0.375, 0.3867, 0.375, 0.3867, 0.375, 0.3633, 0.375, 0.1367, 0.2967, 0.3144, 0.2967, 0.3144, 0.375, 0.1367, 0.375, 0.1133, 0.375, 0.1367, 0.375, 0.1367, 0.375, 0.1133, 0.2967, 0.3144, 0.3106, 0.3762, 0.3106, 0.3762, 0.2967, 0.3144, 0.375, 0.6367, 0.3699, 0.6933, 0.3699, 0.6933, 0.375, 0.6367, 0.3106, 0.3762, 0.375, 0.3633, 0.375, 0.3633, 0.3106, 0.3762, 0.3699, 0.6933, 0.3561, 0.7827, 0.3561, 0.7827, 0.3699, 0.6933, 0.375, 0.05666, 0.375, 0.1133, 0.375, 0.1133, 0.375, 0.05666, 0.3561, 0.7827, 0.375, 0.8633, 0.375, 0.8633, 0.3561, 0.7827, 0.375, 0.9433, 0.375, 1.0, 0.375, 1.0, 0.375, 0.9433, 0.375, 0.3867, 0.3561, 0.4673, 0.3561, 0.4673, 0.375, 0.3867, 0.3699, 0.6933, 0.3561, 0.7827, 0.3561, 0.7827, 0.3699, 0.6933, 0.375, 0.8633, 0.375, 0.8867, 0.375, 0.8867, 0.375, 0.8633, 0.375, 0.3867, 0.3561, 0.4673, 0.3561, 0.4673, 0.375, 0.3867, 0.375, 0.9433, 0.375, 1.0, 0.375, 1.0, 0.375, 0.9433, 0.3561, 0.7827, 0.375, 0.8633, 0.375, 0.8633, 0.3561, 0.7827, 0.375, 0.05666, 0.375, 0.1133, 0.375, 0.1133, 0.375, 0.05666, 0.3699, 0.6933, 0.3561, 0.7827, 0.3561, 0.7827, 0.3699, 0.6933, 0.3106, 0.3762, 0.375, 0.3633, 0.375, 0.3633, 0.3106, 0.3762, 0.375, 0.6367, 0.3699, 0.6933, 0.3699, 0.6933, 0.375, 0.6367, 0.2967, 0.3144, 0.3106, 0.3762, 0.3106, 0.3762, 0.2967, 0.3144, 0.375, 0.1133, 0.375, 0.1367, 0.375, 0.1367, 0.375, 0.1133, 0.375, 0.1367, 0.2967, 0.3144, 0.2967, 0.3144, 0.375, 0.1367, 0.375, 0.3633, 0.375, 0.3867, 0.375, 0.3867, 0.375, 0.3633, 0.3699, 0.5567, 0.375, 0.6133, 0.375, 0.6133, 0.3699, 0.5567, 0.375, 0.6133, 0.375, 0.6367, 0.375, 0.6367, 0.375, 0.6133, 0.3561, 0.4673, 0.3699, 0.5567, 0.3699, 0.5567, 0.3561, 0.4673, 0.125, 0.6133, 0.2967, 0.3144, 0.3106, 0.3762, 0.2383, 0.5, 0.2617, 0.5, 0.3561, 0.4673, 0.3699, 0.5567, 0.375, 0.6133, 0.375, 0.6367, 0.3699, 0.6933, 0.3561, 0.7827, 0.2617, 0.75, 0.2383, 0.75, 0.1817, 0.7348, 0.1402, 0.6933, 0.125, 0.6367, 0.3106, 0.3762, 0.375, 0.3633, 0.375, 0.3633, 0.3106, 0.3762, 0.375, 0.6367, 0.3699, 0.6933, 0.3699, 0.6933, 0.375, 0.6367, 0.2967, 0.3144, 0.3106, 0.3762, 0.3106, 0.3762, 0.2967, 0.3144, 0.375, 0.1133, 0.375, 0.1367, 0.375, 0.1367, 0.375, 0.1133, 0.375, 0.1367, 0.2967, 0.3144, 0.2967, 0.3144, 0.375, 0.1367, 0.375, 0.3633, 0.375, 0.3867, 0.375, 0.3867, 0.375, 0.3633, 0.3699, 0.5567, 0.375, 0.6133, 0.375, 0.6133, 0.3699, 0.5567, 0.375, 0.6133, 0.375, 0.6367, 0.375, 0.6367, 0.375, 0.6133, 0.3561, 0.4673, 0.3699, 0.5567, 0.3699, 0.5567, 0.3561, 0.4673, 0.375, 0.8867, 0.375, 0.9433, 0.375, 0.9433, 0.375, 0.8867, 0.375, 0.8633, 0.375, 0.8867, 0.375, 0.8867, 0.375, 0.8633, 0.375, 0.3867, 0.3561, 0.4673, 0.3561, 0.4673, 0.375, 0.3867, 0.375, 0.9433, 0.375, 1.0, 0.375, 1.0, 0.375, 0.9433, 0.3561, 0.7827, 0.375, 0.8633, 0.375, 0.8633, 0.3561, 0.7827, 0.375, 0.05666, 0.375, 0.1133, 0.375, 0.1133, 0.375, 0.05666, 0.375, 0.8633, 0.625, 0.8633, 0.625, 0.8867, 0.375, 0.8867, 0.375, 0.6133, 0.625, 0.6133, 0.625, 0.6367, 0.375, 0.6367, 0.625, 0.6133, 0.6301, 0.5567, 0.6439, 0.4673, 0.7383, 0.5, 0.7617, 0.5, 0.6894, 0.3762, 0.7033, 0.3144, 0.875, 0.6133, 0.875, 0.6367, 0.8598, 0.6933, 0.8183, 0.7348, 0.7617, 0.75, 0.7383, 0.75, 0.6439, 0.7827, 0.6301, 0.6933, 0.625, 0.6367, 0.375, 0.1133, 0.625, 0.1133, 0.625, 0.1367, 0.375, 0.1367, 0.375, 0.3633, 0.625, 0.3633, 0.625, 0.3867, 0.375, 0.3867, 0.375, 0.8867, 0.625, 0.8867, 0.625, 0.9433, 0.375, 0.9433, 0.375, 0.9433, 0.625, 0.9433, 0.625, 1.0, 0.375, 1.0, 0.375, 0.05666, 0.625, 0.05666, 0.625, 0.1133, 0.375, 0.1133, 0.625, 0.3633, 0.375, 0.3633, 0.3106, 0.3762, 0.6894, 0.3762, 0.6894, 0.3762, 0.3106, 0.3762, 0.2967, 0.3144, 0.7033, 0.3144, 0.7033, 0.3144, 0.2967, 0.3144, 0.375, 0.1367, 0.625, 0.1367, 0.625, 0.6133, 0.375, 0.6133, 0.3699, 0.5567, 0.6301, 0.5567, 0.6301, 0.5567, 0.3699, 0.5567, 0.3561, 0.4673, 0.6439, 0.4673, 0.6439, 0.4673, 0.3561, 0.4673, 0.375, 0.3867, 0.625, 0.3867, 0.625, 0.8633, 0.375, 0.8633, 0.3561, 0.7827, 0.6439, 0.7827, 0.6439, 0.7827, 0.3561, 0.7827, 0.3699, 0.6933, 0.6301, 0.6933, 0.6301, 0.6933, 0.3699, 0.6933, 0.375, 0.6367, 0.625, 0.6367, 0.375, 0.05666, 0.375, 0.1133, 0.375, 0.1133, 0.375, 0.05666, 0.3106, 0.3762, 0.375, 0.3633, 0.375, 0.3633, 0.3106, 0.3762, 0.3699, 0.5567, 0.375, 0.6133, 0.375, 0.6133, 0.3699, 0.5567, 0.375, 0.8867, 0.375, 0.9433, 0.375, 0.9433, 0.375, 0.8867, 0.2967, 0.3144, 0.3106, 0.3762, 0.3106, 0.3762, 0.2967, 0.3144, 0.375, 0.6367, 0.3699, 0.6933, 0.3699, 0.6933, 0.375, 0.6367, 0.3561, 0.7827, 0.375, 0.8633, 0.375, 0.8633, 0.3561, 0.7827, 0.3561, 0.4673, 0.3699, 0.5567, 0.3699, 0.5567, 0.3561, 0.4673, 0.375, 0.1133, 0.375, 0.1367, 0.375, 0.1367, 0.375, 0.1133, 0.375, 0.1367, 0.2967, 0.3144, 0.2967, 0.3144, 0.375, 0.1367, 0.375, 0.3633, 0.375, 0.3867, 0.375, 0.3867, 0.375, 0.3633, 0.375, 0.9433, 0.375, 1.0, 0.375, 1.0, 0.375, 0.9433, 0.3106, 0.3762, 0.375, 0.3633, 0.375, 0.3633, 0.3106, 0.3762, 0.375, 0.6133, 0.375, 0.6367, 0.375, 0.6367, 0.375, 0.6133, 0.3699, 0.6933, 0.3561, 0.7827, 0.3561, 0.7827, 0.3699, 0.6933, 0.375, 0.3867, 0.3561, 0.4673, 0.3561, 0.4673, 0.375, 0.3867, 0.375, 0.8633, 0.375, 0.8867, 0.375, 0.8867, 0.375, 0.8633, 0.375, 0.3867, 0.3561, 0.4673, 0.3561, 0.4673, 0.375, 0.3867, 0.375, 0.6367, 0.3699, 0.6933, 0.3699, 0.6933, 0.375, 0.6367, 0.2967, 0.3144, 0.3106, 0.3762, 0.3106, 0.3762, 0.2967, 0.3144, 0.375, 0.1133, 0.375, 0.1367, 0.375, 0.1367, 0.375, 0.1133, 0.375, 0.1367, 0.2967, 0.3144, 0.2967, 0.3144, 0.375, 0.1367, 0.375, 0.3633, 0.375, 0.3867, 0.375, 0.3867, 0.375, 0.3633, 0.3699, 0.5567, 0.375, 0.6133, 0.375, 0.6133, 0.3699, 0.5567, 0.375, 0.6133, 0.375, 0.6367, 0.375, 0.6367, 0.375, 0.6133, 0.3561, 0.4673, 0.3699, 0.5567, 0.3699, 0.5567, 0.3561, 0.4673, 0.375, 0.8867, 0.375, 0.9433, 0.375, 0.9433, 0.375, 0.8867, 0.375, 0.8633, 0.375, 0.8867, 0.375, 0.8867, 0.375, 0.8633, 0.375, 0.3867, 0.3561, 0.4673, 0.3561, 0.4673, 0.375, 0.3867, 0.375, 0.9433, 0.375, 1.0, 0.375, 1.0, 0.375, 0.9433, 0.3561, 0.7827, 0.375, 0.8633, 0.375, 0.8633, 0.3561, 0.7827, 0.375, 0.05666, 0.375, 0.1133, 0.375, 0.1133, 0.375, 0.05666, 0.3699, 0.6933, 0.3561, 0.7827, 0.3561, 0.7827, 0.3699, 0.6933, 0.375, 0.8867, 0.375, 0.9433, 0.375, 0.9433, 0.375, 0.8867, 0.375, 0.9433, 0.375, 1.0, 0.375, 1.0, 0.375, 0.9433, 0.3561, 0.7827, 0.375, 0.8633, 0.375, 0.8633, 0.3561, 0.7827, 0.375, 0.05666, 0.375, 0.1133, 0.375, 0.1133, 0.375, 0.05666, 0.3699, 0.6933, 0.3561, 0.7827, 0.3561, 0.7827, 0.3699, 0.6933, 0.3106, 0.3762, 0.375, 0.3633, 0.375, 0.3633, 0.3106, 0.3762, 0.375, 0.6367, 0.3699, 0.6933, 0.3699, 0.6933, 0.375, 0.6367, 0.2967, 0.3144, 0.3106, 0.3762, 0.3106, 0.3762, 0.2967, 0.3144, 0.375, 0.1133, 0.375, 0.1367, 0.375, 0.1367, 0.375, 0.1133, 0.375, 0.1367, 0.2967, 0.3144, 0.2967, 0.3144, 0.375, 0.1367, 0.375, 0.3633, 0.375, 0.3867, 0.375, 0.3867, 0.375, 0.3633, 0.3699, 0.5567, 0.375, 0.6133, 0.375, 0.6133, 0.3699, 0.5567, 0.375, 0.6133, 0.375, 0.6367, 0.375, 0.6367, 0.375, 0.6133, 0.3561, 0.4673, 0.3699, 0.5567, 0.3699, 0.5567, 0.3561, 0.4673, 0.375, 0.8867, 0.375, 0.9433, 0.375, 0.9433, 0.375, 0.8867, 0.375, 0.8633, 0.375, 0.8867, 0.375, 0.8867, 0.375, 0.8633, 0.375, 0.8633, 0.375, 0.8867, 0.375, 0.8867, 0.375, 0.8633, 0.375, 0.8867, 0.375, 0.9433, 0.375, 0.9433, 0.375, 0.8867, 0.3561, 0.4673, 0.3699, 0.5567, 0.3699, 0.5567, 0.3561, 0.4673, 0.375, 0.6133, 0.375, 0.6367, 0.375, 0.6367, 0.375, 0.6133, 0.3699, 0.5567, 0.375, 0.6133, 0.375, 0.6133, 0.3699, 0.5567, 0.375, 0.3633, 0.375, 0.3867, 0.375, 0.3867, 0.375, 0.3633, 0.375, 0.1367, 0.2967, 0.3144, 0.2967, 0.3144, 0.375, 0.1367, 0.375, 0.1133, 0.375, 0.1367, 0.375, 0.1367, 0.375, 0.1133, 0.2967, 0.3144, 0.3106, 0.3762, 0.3106, 0.3762, 0.2967, 0.3144, 0.375, 0.6367, 0.3699, 0.6933, 0.3699, 0.6933, 0.375, 0.6367, 0.3106, 0.3762, 0.375, 0.3633, 0.375, 0.3633, 0.3106, 0.3762, 0.3699, 0.6933, 0.3561, 0.7827, 0.3561, 0.7827, 0.3699, 0.6933, 0.375, 0.05666, 0.375, 0.1133, 0.375, 0.1133, 0.375, 0.05666, 0.3561, 0.7827, 0.375, 0.8633, 0.375, 0.8633, 0.3561, 0.7827, 0.375, 0.9433, 0.375, 1.0, 0.375, 1.0, 0.375, 0.9433, 0.375, 0.3867, 0.3561, 0.4673, 0.3561, 0.4673, 0.375, 0.3867, 0.3699, 0.6933, 0.3561, 0.7827, 0.3561, 0.7827, 0.3699, 0.6933, 0.375, 0.8633, 0.375, 0.8867, 0.375, 0.8867, 0.375, 0.8633, 0.375, 0.3867, 0.3561, 0.4673, 0.3561, 0.4673, 0.375, 0.3867, 0.375, 0.9433, 0.375, 1.0, 0.375, 1.0, 0.375, 0.9433, 0.3561, 0.7827, 0.375, 0.8633, 0.375, 0.8633, 0.3561, 0.7827, 0.375, 0.05666, 0.375, 0.1133, 0.375, 0.1133, 0.375, 0.05666, 0.3699, 0.6933, 0.3561, 0.7827, 0.3561, 0.7827, 0.3699, 0.6933, 0.3106, 0.3762, 0.375, 0.3633, 0.375, 0.3633, 0.3106, 0.3762, 0.375, 0.6367, 0.3699, 0.6933, 0.3699, 0.6933, 0.375, 0.6367, 0.2967, 0.3144, 0.3106, 0.3762, 0.3106, 0.3762, 0.2967, 0.3144, 0.375, 0.1133, 0.375, 0.1367, 0.375, 0.1367, 0.375, 0.1133, 0.375, 0.1367, 0.2967, 0.3144, 0.2967, 0.3144, 0.375, 0.1367, 0.375, 0.3633, 0.375, 0.3867, 0.375, 0.3867, 0.375, 0.3633, 0.3699, 0.5567, 0.375, 0.6133, 0.375, 0.6133, 0.3699, 0.5567, 0.375, 0.6133, 0.375, 0.6367, 0.375, 0.6367, 0.375, 0.6133, 0.3561, 0.4673, 0.3699, 0.5567, 0.3699, 0.5567, 0.3561, 0.4673, 0.125, 0.6133, 0.2967, 0.3144, 0.3106, 0.3762, 0.2383, 0.5, 0.2617, 0.5, 0.3561, 0.4673, 0.3699, 0.5567, 0.375, 0.6133, 0.375, 0.6367, 0.3699, 0.6933, 0.3561, 0.7827, 0.2617, 0.75, 0.2383, 0.75, 0.1817, 0.7348, 0.1402, 0.6933, 0.125, 0.6367, 0.3106, 0.3762, 0.375, 0.3633, 0.375, 0.3633, 0.3106, 0.3762, 0.375, 0.6367, 0.3699, 0.6933, 0.3699, 0.6933, 0.375, 0.6367, 0.2967, 0.3144, 0.3106, 0.3762, 0.3106, 0.3762, 0.2967, 0.3144, 0.375, 0.1133, 0.375, 0.1367, 0.375, 0.1367, 0.375, 0.1133, 0.375, 0.1367, 0.2967, 0.3144, 0.2967, 0.3144, 0.375, 0.1367, 0.375, 0.3633, 0.375, 0.3867, 0.375, 0.3867, 0.375, 0.3633, 0.3699, 0.5567, 0.375, 0.6133, 0.375, 0.6133, 0.3699, 0.5567, 0.375, 0.6133, 0.375, 0.6367, 0.375, 0.6367, 0.375, 0.6133, 0.3561, 0.4673, 0.3699, 0.5567, 0.3699, 0.5567, 0.3561, 0.4673, 0.375, 0.8867, 0.375, 0.9433, 0.375, 0.9433, 0.375, 0.8867, 0.375, 0.8633, 0.375, 0.8867, 0.375, 0.8867, 0.375, 0.8633, 0.375, 0.3867, 0.3561, 0.4673, 0.3561, 0.4673, 0.375, 0.3867, 0.375, 0.9433, 0.375, 1.0, 0.375, 1.0, 0.375, 0.9433, 0.3561, 0.7827, 0.375, 0.8633, 0.375, 0.8633, 0.3561, 0.7827, 0.375, 0.05666, 0.375, 0.1133, 0.375, 0.1133, 0.375, 0.05666, 0.375, 0.8633, 0.625, 0.8633, 0.625, 0.8867, 0.375, 0.8867, 0.375, 0.6133, 0.625, 0.6133, 0.625, 0.6367, 0.375, 0.6367, 0.625, 0.6133, 0.6301, 0.5567, 0.6439, 0.4673, 0.7383, 0.5, 0.7617, 0.5, 0.6894, 0.3762, 0.7033, 0.3144, 0.875, 0.6133, 0.875, 0.6367, 0.8598, 0.6933, 0.8183, 0.7348, 0.7617, 0.75, 0.7383, 0.75, 0.6439, 0.7827, 0.6301, 0.6933, 0.625, 0.6367, 0.375, 0.1133, 0.625, 0.1133, 0.625, 0.1367, 0.375, 0.1367, 0.375, 0.3633, 0.625, 0.3633, 0.625, 0.3867, 0.375, 0.3867, 0.375, 0.8867, 0.625, 0.8867, 0.625, 0.9433, 0.375, 0.9433, 0.375, 0.9433, 0.625, 0.9433, 0.625, 1.0, 0.375, 1.0, 0.375, 0.05666, 0.625, 0.05666, 0.625, 0.1133, 0.375, 0.1133, 0.625, 0.3633, 0.375, 0.3633, 0.3106, 0.3762, 0.6894, 0.3762, 0.6894, 0.3762, 0.3106, 0.3762, 0.2967, 0.3144, 0.7033, 0.3144, 0.7033, 0.3144, 0.2967, 0.3144, 0.375, 0.1367, 0.625, 0.1367, 0.625, 0.6133, 0.375, 0.6133, 0.3699, 0.5567, 0.6301, 0.5567, 0.6301, 0.5567, 0.3699, 0.5567, 0.3561, 0.4673, 0.6439, 0.4673, 0.6439, 0.4673, 0.3561, 0.4673, 0.375, 0.3867, 0.625, 0.3867, 0.625, 0.8633, 0.375, 0.8633, 0.3561, 0.7827, 0.6439, 0.7827, 0.6439, 0.7827, 0.3561, 0.7827, 0.3699, 0.6933, 0.6301, 0.6933, 0.6301, 0.6933, 0.3699, 0.6933, 0.375, 0.6367, 0.625, 0.6367, 0.375, 0.05666, 0.375, 0.1133, 0.375, 0.1133, 0.375, 0.05666, 0.3106, 0.3762, 0.375, 0.3633, 0.375, 0.3633, 0.3106, 0.3762, 0.3699, 0.5567, 0.375, 0.6133, 0.375, 0.6133, 0.3699, 0.5567, 0.375, 0.8867, 0.375, 0.9433, 0.375, 0.9433, 0.375, 0.8867, 0.2967, 0.3144, 0.3106, 0.3762, 0.3106, 0.3762, 0.2967, 0.3144, 0.375, 0.6367, 0.3699, 0.6933, 0.3699, 0.6933, 0.375, 0.6367, 0.3561, 0.7827, 0.375, 0.8633, 0.375, 0.8633, 0.3561, 0.7827, 0.3561, 0.4673, 0.3699, 0.5567, 0.3699, 0.5567, 0.3561, 0.4673, 0.375, 0.1133, 0.375, 0.1367, 0.375, 0.1367, 0.375, 0.1133, 0.375, 0.1367, 0.2967, 0.3144, 0.2967, 0.3144, 0.375, 0.1367, 0.375, 0.3633, 0.375, 0.3867, 0.375, 0.3867, 0.375, 0.3633, 0.375, 0.9433, 0.375, 1.0, 0.375, 1.0, 0.375, 0.9433, 0.3106, 0.3762, 0.375, 0.3633, 0.375, 0.3633, 0.3106, 0.3762, 0.375, 0.6133, 0.375, 0.6367, 0.375, 0.6367, 0.375, 0.6133, 0.3699, 0.6933, 0.3561, 0.7827, 0.3561, 0.7827, 0.3699, 0.6933, 0.375, 0.3867, 0.3561, 0.4673, 0.3561, 0.4673, 0.375, 0.3867, 0.375, 0.8633, 0.375, 0.8867, 0.375, 0.8867, 0.375, 0.8633, 0.375, 0.3867, 0.3561, 0.4673, 0.3561, 0.4673, 0.375, 0.3867, 0.375, 0.6367, 0.3699, 0.6933, 0.3699, 0.6933, 0.375, 0.6367, 0.2967, 0.3144, 0.3106, 0.3762, 0.3106, 0.3762, 0.2967, 0.3144, 0.375, 0.1133, 0.375, 0.1367, 0.375, 0.1367, 0.375, 0.1133, 0.375, 0.1367, 0.2967, 0.3144, 0.2967, 0.3144, 0.375, 0.1367, 0.375, 0.3633, 0.375, 0.3867, 0.375, 0.3867, 0.375, 0.3633, 0.3699, 0.5567, 0.375, 0.6133, 0.375, 0.6133, 0.3699, 0.5567, 0.375, 0.6133, 0.375, 0.6367, 0.375, 0.6367, 0.375, 0.6133, 0.3561, 0.4673, 0.3699, 0.5567, 0.3699, 0.5567, 0.3561, 0.4673, 0.375, 0.8867, 0.375, 0.9433, 0.375, 0.9433, 0.375, 0.8867, 0.375, 0.8633, 0.375, 0.8867, 0.375, 0.8867, 0.375, 0.8633, 0.375, 0.3867, 0.3561, 0.4673, 0.3561, 0.4673, 0.375, 0.3867, 0.375, 0.9433, 0.375, 1.0, 0.375, 1.0, 0.375, 0.9433, 0.3561, 0.7827, 0.375, 0.8633, 0.375, 0.8633, 0.3561, 0.7827, 0.375, 0.05666, 0.375, 0.1133, 0.375, 0.1133, 0.375, 0.05666, 0.3699, 0.6933, 0.3561, 0.7827, 0.3561, 0.7827, 0.3699, 0.6933, 0.375, 0.8867, 0.375, 0.9433, 0.375, 0.9433, 0.375, 0.8867, 0.375, 0.9433, 0.375, 1.0, 0.375, 1.0, 0.375, 0.9433, 0.3561, 0.7827, 0.375, 0.8633, 0.375, 0.8633, 0.3561, 0.7827, 0.375, 0.05666, 0.375, 0.1133, 0.375, 0.1133, 0.375, 0.05666, 0.3699, 0.6933, 0.3561, 0.7827, 0.3561, 0.7827, 0.3699, 0.6933, 0.3106, 0.3762, 0.375, 0.3633, 0.375, 0.3633, 0.3106, 0.3762, 0.375, 0.6367, 0.3699, 0.6933, 0.3699, 0.6933, 0.375, 0.6367, 0.2967, 0.3144, 0.3106, 0.3762, 0.3106, 0.3762, 0.2967, 0.3144, 0.375, 0.1133, 0.375, 0.1367, 0.375, 0.1367, 0.375, 0.1133, 0.375, 0.1367, 0.2967, 0.3144, 0.2967, 0.3144, 0.375, 0.1367, 0.375, 0.3633, 0.375, 0.3867, 0.375, 0.3867, 0.375, 0.3633, 0.3699, 0.5567, 0.375, 0.6133, 0.375, 0.6133, 0.3699, 0.5567, 0.375, 0.6133, 0.375, 0.6367, 0.375, 0.6367, 0.375, 0.6133, 0.3561, 0.4673, 0.3699, 0.5567, 0.3699, 0.5567, 0.3561, 0.4673, 0.375, 0.8867, 0.375, 0.9433, 0.375, 0.9433, 0.375, 0.8867, 0.375, 0.8633, 0.375, 0.8867, 0.375, 0.8867, 0.375, 0.8633, 0.375, 0.8633, 0.375, 0.8867, 0.375, 0.8867, 0.375, 0.8633, 0.375, 0.8867, 0.375, 0.9433, 0.375, 0.9433, 0.375, 0.8867, 0.3561, 0.4673, 0.3699, 0.5567, 0.3699, 0.5567, 0.3561, 0.4673, 0.375, 0.6133, 0.375, 0.6367, 0.375, 0.6367, 0.375, 0.6133, 0.3699, 0.5567, 0.375, 0.6133, 0.375, 0.6133, 0.3699, 0.5567, 0.375, 0.3633, 0.375, 0.3867, 0.375, 0.3867, 0.375, 0.3633, 0.375, 0.1367, 0.2967, 0.3144, 0.2967, 0.3144, 0.375, 0.1367, 0.375, 0.1133, 0.375, 0.1367, 0.375, 0.1367, 0.375, 0.1133, 0.2967, 0.3144, 0.3106, 0.3762, 0.3106, 0.3762, 0.2967, 0.3144, 0.375, 0.6367, 0.3699, 0.6933, 0.3699, 0.6933, 0.375, 0.6367, 0.3106, 0.3762, 0.375, 0.3633, 0.375, 0.3633, 0.3106, 0.3762, 0.3699, 0.6933, 0.3561, 0.7827, 0.3561, 0.7827, 0.3699, 0.6933, 0.375, 0.05666, 0.375, 0.1133, 0.375, 0.1133, 0.375, 0.05666, 0.3561, 0.7827, 0.375, 0.8633, 0.375, 0.8633, 0.3561, 0.7827, 0.375, 0.9433, 0.375, 1.0, 0.375, 1.0, 0.375, 0.9433, 0.375, 0.3867, 0.3561, 0.4673, 0.3561, 0.4673, 0.375, 0.3867, 0.3699, 0.6933, 0.3561, 0.7827, 0.3561, 0.7827, 0.3699, 0.6933, 0.375, 0.8633, 0.375, 0.8867, 0.375, 0.8867, 0.375, 0.8633, 0.375, 0.3867, 0.3561, 0.4673, 0.3561, 0.4673, 0.375, 0.3867, 0.375, 0.9433, 0.375, 1.0, 0.375, 1.0, 0.375, 0.9433, 0.3561, 0.7827, 0.375, 0.8633, 0.375, 0.8633, 0.3561, 0.7827, 0.375, 0.05666, 0.375, 0.1133, 0.375, 0.1133, 0.375, 0.05666, 0.3699, 0.6933, 0.3561, 0.7827, 0.3561, 0.7827, 0.3699, 0.6933, 0.3106, 0.3762, 0.375, 0.3633, 0.375, 0.3633, 0.3106, 0.3762, 0.375, 0.6367, 0.3699, 0.6933, 0.3699, 0.6933, 0.375, 0.6367, 0.2967, 0.3144, 0.3106, 0.3762, 0.3106, 0.3762, 0.2967, 0.3144, 0.375, 0.1133, 0.375, 0.1367, 0.375, 0.1367, 0.375, 0.1133, 0.375, 0.1367, 0.2967, 0.3144, 0.2967, 0.3144, 0.375, 0.1367, 0.375, 0.3633, 0.375, 0.3867, 0.375, 0.3867, 0.375, 0.3633, 0.3699, 0.5567, 0.375, 0.6133, 0.375, 0.6133, 0.3699, 0.5567, 0.375, 0.6133, 0.375, 0.6367, 0.375, 0.6367, 0.375, 0.6133, 0.3561, 0.4673, 0.3699, 0.5567, 0.3699, 0.5567, 0.3561, 0.4673, 0.125, 0.6133, 0.2967, 0.3144, 0.3106, 0.3762, 0.2383, 0.5, 0.2617, 0.5, 0.3561, 0.4673, 0.3699, 0.5567, 0.375, 0.6133, 0.375, 0.6367, 0.3699, 0.6933, 0.3561, 0.7827, 0.2617, 0.75, 0.2383, 0.75, 0.1817, 0.7348, 0.1402, 0.6933, 0.125, 0.6367, 0.3106, 0.3762, 0.375, 0.3633, 0.375, 0.3633, 0.3106, 0.3762, 0.375, 0.6367, 0.3699, 0.6933, 0.3699, 0.6933, 0.375, 0.6367, 0.2967, 0.3144, 0.3106, 0.3762, 0.3106, 0.3762, 0.2967, 0.3144, 0.375, 0.1133, 0.375, 0.1367, 0.375, 0.1367, 0.375, 0.1133, 0.375, 0.1367, 0.2967, 0.3144, 0.2967, 0.3144, 0.375, 0.1367, 0.375, 0.3633, 0.375, 0.3867, 0.375, 0.3867, 0.375, 0.3633, 0.3699, 0.5567, 0.375, 0.6133, 0.375, 0.6133, 0.3699, 0.5567, 0.375, 0.6133, 0.375, 0.6367, 0.375, 0.6367, 0.375, 0.6133, 0.3561, 0.4673, 0.3699, 0.5567, 0.3699, 0.5567, 0.3561, 0.4673, 0.375, 0.8867, 0.375, 0.9433, 0.375, 0.9433, 0.375, 0.8867, 0.375, 0.8633, 0.375, 0.8867, 0.375, 0.8867, 0.375, 0.8633, 0.375, 0.3867, 0.3561, 0.4673, 0.3561, 0.4673, 0.375, 0.3867, 0.375, 0.9433, 0.375, 1.0, 0.375, 1.0, 0.375, 0.9433, 0.3561, 0.7827, 0.375, 0.8633, 0.375, 0.8633, 0.3561, 0.7827, 0.375, 0.05666, 0.375, 0.1133, 0.375, 0.1133, 0.375, 0.05666])
me_cube_005.use_remesh_fix_poles = True
me_cube_005.use_remesh_preserve_attributes = False
me_cube_005.use_mirror_vertex_groups = False
me_cube_005.update()

# ---- objects
ob_tabletop = bpy.data.objects.new('Tabletop', me_cube)
ob_light = bpy.data.objects.new('Light', light_light)
ob_camera = bpy.data.objects.new('Camera', cam_camera)
ob_legs = bpy.data.objects.new('Legs', me_cube_005)

# ---- transforms, parenting, visibility, modifiers, constraints
ob_tabletop.location = (0.0, 0.0, 0.0)
ob_tabletop.lock_rotations_4d = False
ob_tabletop.empty_display_type = 'ARROWS'
ob_tabletop.lineart.crease_threshold = 0.0
ob_light.location = (4.076, 1.005, 5.904)
ob_light.rotation_euler = (0.6503, 0.05522, 1.866)
ob_light.lock_rotations_4d = False
ob_light.empty_display_type = 'ARROWS'
ob_light.color = (0.0, 0.0, 0.0, 0.0)
ob_light.lineart.crease_threshold = 0.0
ob_camera.location = (7.359, -6.926, 4.958)
ob_camera.rotation_euler = (1.109, 0.0, 0.8149)
ob_camera.lock_rotations_4d = False
ob_camera.empty_display_type = 'ARROWS'
ob_camera.color = (0.0, 0.0, 0.0, 0.0)
ob_camera.display_type = 'WIRE'
ob_camera.lineart.crease_threshold = 0.0
ob_legs.location = (0.77, 0.5, 0.75)
ob_legs.scale = (0.1791, 0.1791, 0.1791)
ob_legs.lineart.crease_threshold = 0.0

# ---- collection membership
col_collection.objects.link(ob_tabletop)
col_collection.objects.link(ob_light)
col_collection.objects.link(ob_camera)
col_collection.objects.link(ob_legs)

# ---- scene / render settings (as saved in the file)
scene.camera = ob_camera
scene.frame_start = 1; scene.frame_end = 250; scene.frame_set(1)
scene.render.engine = 'BLENDER_EEVEE_NEXT'
scene.cycles.use_denoising = False
scene.cycles.samples = 128
scene.cycles.sampling_pattern = 'TABULATED_SOBOL'
scene.cycles.use_adaptive_sampling = False
scene.cycles.use_light_tree = False
scene.view_settings.view_transform = 'Filmic'
bpy.context.view_layer.update()
